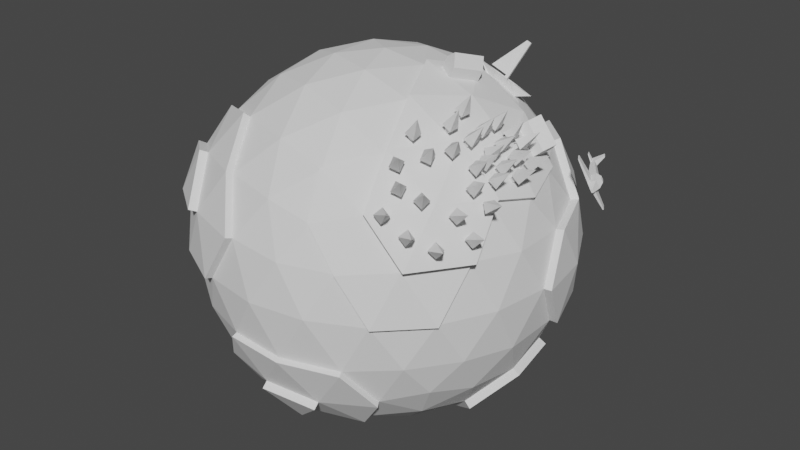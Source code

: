 # Source: low-poly-world.blend  (saved by Blender 3.5.10; exported with 4.5.12 LTS)
import bpy
from mathutils import Matrix  # noqa: F401  (used for matrix-valued properties, if any)

bpy.ops.wm.read_factory_settings(use_empty=True)
scene = bpy.context.scene
scene.name = 'Scene'

# ---- collections
col_collection = bpy.data.collections.new('Collection'); scene.collection.children.link(col_collection)
col_forest = bpy.data.collections.new('Forest'); scene.collection.children.link(col_forest)

# ---- world
world_world = bpy.data.worlds.new('World'); scene.world = world_world
world_world.use_nodes = True; world_world.node_tree.nodes.clear()
_N = world_world.node_tree.nodes; _L = world_world.node_tree.links
n0 = _N.new('ShaderNodeOutputWorld'); n0.name = 'World Output'; n0.location = (300, 300)
n1 = _N.new('ShaderNodeBackground'); n1.name = 'Background'; n1.location = (10, 300)
n1.inputs[0].default_value = (0.05088, 0.05088, 0.05088, 1.0)
_L.new(n1.outputs[0], n0.inputs[0])
n0.is_active_output = True
world_world.color = (0.05088, 0.05088, 0.05088)
world_world.use_sun_shadow = False
world_world.sun_shadow_jitter_overblur = 0.0

# ---- meshes
me_icosphere = bpy.data.meshes.new('Icosphere')
me_icosphere.from_pydata([(0.0, 0.0, -1.0), (0.7236, -0.5257, -0.4472), (-0.2764, -0.8506, -0.4472), (-0.8944, 0.0, -0.4472), (-0.2764, 0.8506, -0.4472), (0.7236, 0.5257, -0.4472), (0.2764, -0.8506, 0.4472), (-0.2366, -0.7403, -0.6787), (-0.7236, 0.5257, 0.4472), (0.2764, 0.8506, 0.4472), (0.8944, 0.0, 0.4472), (0.0, 0.0, 1.0), (-0.2328, -0.7166, -0.6575), (-0.1625, -0.5, -0.8507), (-0.07761, -0.2389, -0.9679), (0.2032, -0.1476, -0.9679), (0.4253, -0.309, -0.8507), (0.6095, -0.4429, -0.6575), (0.5319, -0.6817, -0.5023), (0.8127, 0.2952, -0.5023), (0.8506, 0.0, -0.5257), (0.8127, -0.2952, -0.5023), (0.2032, 0.1476, -0.9679), (0.4253, 0.309, -0.8507), (0.6095, 0.4429, -0.6575), (-0.7534, 0.0, -0.6575), (-0.5257, 0.0, -0.8507), (-0.2511, 0.0, -0.9679), (-0.484, -0.7166, -0.5023), (-0.6882, -0.5, -0.5257), (-0.8311, -0.2389, -0.5023), (-0.2328, 0.7166, -0.6575), (-0.1625, 0.5, -0.8507), (-0.07761, 0.2389, -0.9679), (-0.8311, 0.2389, -0.5023), (-0.6882, 0.5, -0.5257), (-0.484, 0.7166, -0.5023), (-0.02964, 0.8642, -0.5023), (0.2629, 0.809, -0.5257), (0.5319, 0.6817, -0.5023), (0.9566, -0.1476, 0.2511), (0.9511, -0.309, -1.752e-08), (0.8607, -0.4429, -0.2512), (0.8607, 0.4429, -0.2512), (0.9566, 0.1476, 0.2511), (0.1552, -0.9554, 0.2512), (0.0, -1.0, -1.752e-08), (-0.1552, -0.9554, -0.2512), (0.6872, -0.6817, -0.2512), (0.5878, -0.809, 1.752e-08), (0.436, -0.8642, 0.2512), (-0.8607, -0.4429, 0.2512), (-0.9511, -0.309, -1.752e-08), (-0.9566, -0.1476, -0.2511), (-0.436, -0.8642, -0.2512), (-0.5878, -0.809, 1.752e-08), (-0.1576, -0.9851, -0.2631), (-0.436, 0.8642, -0.2512), (-0.9566, 0.1476, -0.2511), (-0.9511, 0.309, 1.752e-08), (-0.8607, 0.4429, 0.2512), (0.436, 0.8642, 0.2512), (0.5878, 0.809, -1.752e-08), (0.6872, 0.6817, -0.2512), (0.0, 1.0, 1.752e-08), (0.1552, 0.9554, 0.2512), (0.8311, -0.2389, 0.5023), (0.8999, 0.4591, -0.2566), (-0.03283, 0.9038, -0.5183), (0.02964, -0.8642, 0.5023), (-0.2629, -0.809, 0.5257), (-0.2813, -0.8784, -0.4626), (-0.8127, -0.2952, 0.5023), (-0.8506, 0.0, 0.5257), (-0.8127, 0.2952, 0.5023), (-0.5319, 0.6817, 0.5023), (-0.2629, 0.809, 0.5257), (0.02964, 0.8642, 0.5023), (0.484, 0.7166, 0.5023), (0.6882, 0.5, 0.5257), (0.8311, 0.2389, 0.5023), (0.07761, -0.2389, 0.9679), (0.1625, -0.5, 0.8507), (0.2328, -0.7166, 0.6575), (-0.754, 0.5518, 0.4623), (-0.8944, 0.4673, 0.2611), (0.2511, 0.0, 0.9679), (-0.2032, -0.1476, 0.9679), (-0.4253, -0.309, 0.8507), (-0.6095, -0.4429, 0.6575), (-0.2032, 0.1476, 0.9679), (-0.4253, 0.309, 0.8507), (-0.6095, 0.4429, 0.6575), (0.07761, 0.2389, 0.9679), (0.1625, 0.5, 0.8507), (0.2328, 0.7166, 0.6575), (0.3618, 0.2629, 0.8944), (0.6382, 0.2629, 0.7236), (0.4472, 0.5257, 0.7236), (-0.1382, 0.4253, 0.8944), (-0.05279, 0.6882, 0.7236), (-0.3618, 0.5878, 0.7236), (-0.4472, 0.0, 0.8944), (-0.6708, 0.1625, 0.7236), (-0.6708, -0.1625, 0.7236), (-0.1382, -0.4253, 0.8944), (-0.3618, -0.5878, 0.7236), (-0.05279, -0.6882, 0.7236), (0.3618, -0.2629, 0.8944), (0.4472, -0.5257, 0.7236), (-0.2857, 0.8896, -0.4623), (0.8618, 0.4253, 0.2764), (0.809, 0.5878, 0.0), (-0.1382, 0.9511, 0.2764), (-0.4472, 0.8506, 0.2764), (-0.9472, 0.1625, 0.2764), (-1.0, -3.608e-07, 6.232e-07), (-0.9472, -0.1625, 0.2764), (-0.03028, -0.8919, -0.5185), (-0.309, -0.9511, -7.872e-07), (-0.1382, -0.9511, 0.2764), (-0.4539, 0.9023, -0.2588), (0.809, -0.5878, -1.902e-06), (0.8618, -0.4253, 0.2764), (0.309, 0.9511, -2.615e-14), (0.4472, 0.8506, -0.2764), (0.1382, 0.9511, -0.2764), (-0.809, 0.5878, -7.845e-14), (-0.6708, 0.6882, -0.2764), (-0.8618, 0.4253, -0.2764), (-0.809, -0.5878, 8.031e-14), (-0.8618, -0.4253, -0.2764), (-0.6708, -0.6882, -0.2764), (0.309, -0.9511, 2.802e-14), (0.1382, -0.9511, -0.2764), (0.4472, -0.8506, -0.2764), (1.0, 0.0, 0.0), (0.9472, -0.1625, -0.2764), (0.9472, 0.1625, -0.2764), (0.3618, 0.5878, -0.7236), (0.1382, 0.4253, -0.8944), (0.05279, 0.6882, -0.7236), (-0.4472, 0.5257, -0.7236), (-0.3618, 0.2629, -0.8944), (-0.6382, 0.2629, -0.7236), (-0.6382, -0.2629, -0.7236), (-0.3618, -0.2629, -0.8944), (-0.4472, -0.5257, -0.7236), (0.8488, 0.306, -0.5319), (0.6708, -0.1625, -0.7236), (0.4472, -7.38e-07, -0.8944), (0.1382, -0.4253, -0.8944), (0.3618, -0.5878, -0.7236), (0.4531, -0.8904, 0.2611), (0.289, -0.8766, 0.463), (0.5001, -0.7399, 0.5189), (0.857, 0.2432, 0.522), (0.9217, 0.0, 0.4655), (0.245, -0.7399, 0.6772), (0.609, -0.8337, 0.004416), (0.8569, -0.2475, 0.5208), (-0.7417, -0.7409, 0.2777), (0.778, -2.001e-10, 0.6794), (0.543, -2.008e-10, 0.8786), (0.2641, -1.107e-10, 0.9982), (0.3768, 0.2674, 0.9234), (0.6594, 0.2678, 0.7483), (0.3773, -0.2699, 0.9226), (0.659, -0.2717, 0.7475), (0.4641, -0.5427, 0.7461), (0.6931, -0.7107, 0.2854), (0.8878, -0.4422, 0.2873), (0.8338, -0.6089, 0.004701), (0.9918, 0.3222, 1.877e-08), (0.9979, 0.1575, 0.2566), (-0.7165, 0.7111, 0.2616), (-0.6129, 0.8436, -2.039e-08), (0.46, 0.8978, 0.2623), (0.6154, 0.8412, 0.005746), (-0.1616, 0.9964, -0.2616), (-0.004555, 1.043, -0.002074), (-0.5578, 0.7119, 0.5183), (0.5091, 0.7467, 0.5193), (0.718, 0.5255, 0.5429), (0.8984, 0.4457, 0.2853), (0.6998, 0.7174, 0.2881), (0.8445, 0.6115, 0.003294), (-0.1481, 0.9922, 0.2825), (-0.4678, 0.8871, 0.2852), (-0.3222, 0.9918, 0.0003792), (0.1378, 0.9923, -0.2877), (-0.8408, 0.6164, 0.002235), (-0.6984, 0.7204, -0.2822), (1.042, 0.006695, -0.0003808), (0.9884, 0.1723, -0.2822), (-0.7142, -0.7089, 0.2608), (-0.7522, -0.5465, 0.4649), (-0.5526, -0.7089, 0.5222), (-0.6339, -0.4635, 0.6808), (-0.8935, -0.4629, 0.2603), (-0.9862, -0.3269, 0.003099), (-0.6107, -0.8409, 0.00462), (-0.2773, -0.8409, 0.5442), (-0.8433, -0.3116, 0.5212), (-0.3796, -0.6132, 0.7481), (-0.4646, -0.8845, 0.2872), (-0.324, -0.9872, 0.005652), (-0.1499, -0.9872, 0.2872), (-0.8408, -0.6109, 0.004366), (-0.1638, -0.5171, -0.8777), (-0.07869, -0.2517, -0.9973), (0.5448, -0.7059, -0.519), (0.2713, -0.8349, -0.5426), (0.1425, -0.9803, -0.2888), (0.4585, -0.8777, -0.2893), (0.05469, -0.7101, -0.7469), (0.3704, -0.6092, -0.7459), (0.14, -0.4418, -0.9219), (0.8127, 0.2952, -0.5023), (0.8506, 0.0, -0.5257), (0.4253, 0.309, -0.8507), (0.6095, 0.4429, -0.6575), (-0.6412, 0.8928, 0.003734), (0.6708, -0.1625, -0.7236), (0.4472, -7.38e-07, -0.8944), (0.8874, 0.003426, -0.5563), (0.4517, 0.3199, -0.8891), (0.6403, 0.4575, -0.6912), (0.7028, 0.1699, -0.7585), (0.7032, -0.1625, -0.7589), (0.4745, 0.003705, -0.9337), (-0.4796, 0.9528, -0.2632), (-0.7494, 0.7563, 0.2714), (-0.348, 1.042, 0.0008797), (-0.4972, 0.9351, 0.2928), (0.8985, -0.2677, 0.5491), (0.7482, -0.5436, 0.5716), (0.5324, -0.7733, 0.5471), (0.4955, -0.5705, 0.7806), (0.6951, -0.2929, 0.7821), (0.7308, -0.7431, 0.3072), (0.9303, -0.4681, 0.3092), (-0.7815, -0.5761, 0.483), (-0.5801, -0.7409, 0.5392), (-0.4903, -0.9185, 0.303), (0.2758, -0.8695, -0.5684), (-0.02582, -0.9264, -0.5443), (0.05914, -0.7447, -0.7728)], [], [(0, 15, 14), (1, 17, 21), (0, 14, 27), (0, 27, 33), (0, 33, 22), (1, 21, 42), (3, 30, 53), (4, 36, 57), (5, 39, 63), (1, 42, 48), (2, 47, 54), (3, 53, 58), (5, 63, 43), (185, 177, 182), (7, 118, 71), (8, 74, 92), (9, 77, 95), (178, 177, 185), (86, 93, 11), (186, 178, 185), (185, 182, 183), (86, 96, 93), (96, 94, 93), (184, 185, 183), (97, 98, 96), (96, 98, 94), (98, 95, 94), (186, 185, 184), (80, 79, 97), (97, 79, 98), (79, 78, 98), (98, 78, 95), (78, 9, 95), (93, 90, 11), (94, 99, 93), (95, 100, 94), (93, 99, 90), (99, 91, 90), (94, 100, 99), (100, 101, 99), (99, 101, 91), (101, 92, 91), (95, 77, 100), (77, 76, 100), (100, 76, 101), (76, 75, 101), (101, 75, 92), (75, 8, 92), (90, 87, 11), (91, 102, 90), (92, 103, 91), (90, 102, 87), (102, 88, 87), (91, 103, 102), (103, 104, 102), (102, 104, 88), (104, 89, 88), (92, 74, 103), (74, 73, 103), (103, 73, 104), (73, 72, 104), (104, 72, 89), (212, 211, 214), (87, 81, 11), (88, 105, 87), (89, 106, 88), (87, 105, 81), (105, 82, 81), (88, 106, 105), (106, 107, 105), (105, 107, 82), (107, 83, 82), (213, 212, 214), (118, 212, 213), (106, 70, 107), (70, 69, 107), (107, 69, 83), (69, 6, 83), (81, 86, 11), (82, 108, 81), (83, 109, 82), (81, 108, 86), (173, 186, 184), (82, 109, 108), (67, 186, 173), (173, 184, 174), (110, 121, 179), (83, 6, 154, 158), (10, 80, 156, 157), (49, 122, 172, 159), (108, 109, 169, 167), (66, 10, 157, 160), (96, 86, 164, 165), (44, 80, 10), (44, 111, 80), (111, 79, 80), (43, 63, 112), (63, 62, 112), (8, 75, 181, 84), (60, 8, 84, 85), (61, 9, 78), (65, 77, 9), (64, 113, 65), (112, 62, 178, 186), (65, 113, 77), (113, 76, 77), (75, 114, 188, 181), (44, 136, 193, 174), (113, 114, 76), (114, 75, 76), (111, 44, 174, 184), (128, 127, 191, 192), (4, 57, 121, 110), (114, 113, 187, 188), (113, 64, 180, 187), (64, 126, 190, 180), (60, 74, 8), (59, 115, 60), (58, 116, 59), (60, 115, 74), (115, 73, 74), (59, 116, 115), (116, 117, 115), (115, 117, 73), (117, 72, 73), (58, 53, 116), (53, 52, 116), (116, 52, 117), (52, 51, 117), (117, 51, 72), (56, 118, 213), (71, 118, 56), (55, 119, 206, 201), (54, 119, 55), (120, 70, 202, 207), (106, 89, 198, 204), (70, 106, 204, 202), (51, 52, 200, 199), (52, 130, 208, 200), (120, 69, 70), (54, 47, 119), (47, 46, 119), (119, 46, 120), (46, 45, 120), (120, 45, 69), (45, 6, 69), (80, 97, 166, 156), (86, 108, 167, 164), (48, 122, 49), (122, 123, 171, 172), (6, 50, 153, 154), (50, 49, 159, 153), (123, 66, 160, 171), (109, 83, 158, 169), (97, 96, 165, 166), (48, 42, 122), (42, 41, 122), (122, 41, 123), (41, 40, 123), (123, 40, 66), (40, 10, 66), (61, 65, 9), (62, 124, 61), (63, 125, 62), (61, 124, 65), (124, 64, 65), (62, 125, 124), (125, 126, 124), (124, 126, 64), (43, 112, 186, 67), (63, 39, 125), (39, 38, 125), (125, 38, 126), (38, 37, 126), (78, 79, 183, 182), (127, 60, 85, 191), (37, 4, 110, 68), (126, 37, 68, 190), (61, 78, 182, 177), (138, 43, 67, 194), (127, 59, 60), (136, 138, 194, 193), (128, 129, 127), (127, 129, 59), (129, 58, 59), (57, 36, 128), (36, 35, 128), (128, 35, 129), (35, 34, 129), (129, 34, 58), (34, 3, 58), (72, 51, 199, 203), (89, 72, 203, 198), (53, 131, 52), (130, 55, 201, 208), (119, 120, 207, 206), (52, 131, 130), (131, 132, 130), (130, 132, 55), (132, 54, 55), (53, 30, 131), (30, 29, 131), (131, 29, 132), (29, 28, 132), (132, 28, 54), (28, 2, 54), (45, 50, 6), (46, 133, 45), (47, 134, 46), (45, 133, 50), (133, 49, 50), (46, 134, 133), (134, 135, 133), (133, 135, 49), (135, 48, 49), (13, 14, 210, 209), (135, 18, 48), (18, 1, 48), (40, 44, 10), (41, 136, 40), (42, 137, 41), (40, 136, 44), (79, 111, 184, 183), (41, 137, 136), (137, 138, 136), (57, 128, 192, 121), (62, 61, 177, 178), (42, 21, 137), (21, 20, 137), (137, 20, 138), (20, 19, 138), (138, 19, 43), (19, 5, 43), (24, 39, 5), (23, 139, 24), (22, 140, 23), (24, 139, 39), (139, 38, 39), (23, 140, 139), (140, 141, 139), (139, 141, 38), (141, 37, 38), (22, 33, 140), (33, 32, 140), (140, 32, 141), (32, 31, 141), (141, 31, 37), (31, 4, 37), (31, 36, 4), (32, 142, 31), (33, 143, 32), (31, 142, 36), (142, 35, 36), (32, 143, 142), (143, 144, 142), (142, 144, 35), (144, 34, 35), (33, 27, 143), (27, 26, 143), (143, 26, 144), (26, 25, 144), (144, 25, 34), (25, 3, 34), (25, 30, 3), (26, 145, 25), (27, 146, 26), (25, 145, 30), (145, 29, 30), (26, 146, 145), (146, 147, 145), (145, 147, 29), (147, 28, 29), (27, 14, 146), (14, 13, 146), (146, 13, 147), (13, 12, 147), (147, 12, 28), (12, 2, 28), (19, 24, 5), (24, 19, 218, 221), (21, 149, 20), (23, 24, 221, 220), (150, 23, 220, 224), (20, 149, 223, 219), (149, 150, 224, 223), (19, 20, 219, 218), (150, 22, 23), (21, 17, 149), (17, 16, 149), (149, 16, 150), (16, 15, 150), (150, 15, 22), (15, 0, 22), (18, 135, 214, 211), (152, 18, 211, 216), (12, 13, 209, 7), (135, 134, 213, 214), (2, 12, 7, 71), (151, 152, 216, 217), (134, 47, 56, 213), (14, 151, 217, 210), (47, 2, 71, 56), (14, 15, 151), (15, 16, 151), (151, 16, 152), (16, 17, 152), (152, 17, 18), (17, 1, 18), (154, 155, 158), (157, 156, 162), (163, 165, 164), (162, 166, 163), (163, 166, 165), (162, 156, 166), (167, 163, 164), (169, 168, 167), (167, 168, 163), (168, 162, 163), (158, 155, 169), (160, 168, 239, 235), (170, 171, 241, 240), (168, 169, 238, 239), (168, 160, 162), (160, 157, 162), (153, 155, 154), (159, 170, 153), (153, 170, 155), (169, 155, 237, 238), (159, 172, 170), (172, 171, 170), (155, 170, 240, 237), (171, 160, 235, 241), (179, 189, 180), (180, 189, 187), (189, 188, 187), (179, 121, 189), (188, 189, 233, 234), (175, 188, 234, 232), (121, 176, 222, 231), (188, 175, 181), (175, 84, 181), (190, 179, 180), (190, 68, 179), (68, 110, 179), (175, 85, 84), (176, 191, 175), (121, 192, 176), (175, 191, 85), (176, 192, 191), (193, 173, 174), (193, 194, 173), (194, 67, 173), (196, 197, 198), (203, 196, 198), (198, 197, 204), (197, 202, 204), (199, 196, 203), (196, 195, 161, 242), (201, 205, 195), (205, 197, 243, 244), (205, 202, 197), (201, 206, 205), (206, 207, 205), (205, 207, 202), (199, 195, 196), (200, 208, 199), (199, 208, 195), (208, 201, 195), (209, 215, 7), (210, 217, 209), (7, 215, 118), (118, 215, 247, 246), (209, 217, 215), (217, 216, 215), (215, 216, 212), (216, 211, 212), (220, 221, 227, 226), (223, 224, 230, 229), (218, 219, 225, 148), (224, 220, 226, 230), (221, 218, 148, 227), (219, 223, 229, 225), (225, 228, 148), (148, 228, 227), (228, 226, 227), (225, 229, 228), (229, 230, 228), (228, 230, 226), (231, 222, 233), (233, 222, 234), (222, 232, 234), (176, 175, 232, 222), (189, 121, 231, 233), (237, 236, 238), (238, 236, 239), (236, 235, 239), (240, 236, 237), (240, 241, 236), (241, 235, 236), (161, 243, 242), (161, 244, 243), (195, 205, 244, 161), (197, 196, 242, 243), (247, 245, 246), (215, 212, 245, 247), (212, 118, 246, 245)])
_uv = me_icosphere.uv_layers.new(name='UVMap')
_uv.uv.foreach_set('vector', [0.1818, 0.0, 0.2045, 0.03937, 0.1591, 0.03937, 0.2727, 0.1575, 0.2955, 0.1181, 0.3182, 0.1575, 0.9091, 0.0, 0.9318, 0.03937, 0.8864, 0.03937, 0.7273, 0.0, 0.75, 0.03937, 0.7045, 0.03937, 0.5455, 0.0, 0.5682, 0.03937, 0.5227, 0.03937, 0.2727, 0.1575, 0.3182, 0.1575, 0.2955, 0.1968, 0.8182, 0.1575, 0.8636, 0.1575, 0.8409, 0.1968, 0.6364, 0.1575, 0.6818, 0.1575, 0.6591, 0.1968, 0.4545, 0.1575, 0.5, 0.1575, 0.4773, 0.1968, 0.2727, 0.1575, 0.2955, 0.1968, 0.25, 0.1968, 0.09091, 0.1575, 0.1136, 0.1968, 0.06818, 0.1968, 0.8182, 0.1575, 0.8409, 0.1968, 0.7955, 0.1968, 0.4545, 0.1575, 0.4773, 0.1968, 0.4318, 0.1968, 0.4773, 0.2756, 0.5227, 0.2756, 0.5, 0.3149, 0.1136, 0.1181, 0.1364, 0.1575, 0.09091, 0.1575, 0.7273, 0.3149, 0.7727, 0.3149, 0.75, 0.3543, 0.5455, 0.3149, 0.5909, 0.3149, 0.5682, 0.3543, 0.5, 0.2362, 0.5227, 0.2756, 0.4773, 0.2756, 0.4318, 0.433, 0.4773, 0.433, 0.4545, 0.4724, 0.4545, 0.2362, 0.5, 0.2362, 0.4773, 0.2756, 0.4773, 0.2756, 0.5, 0.3149, 0.4545, 0.3149, 0.4318, 0.433, 0.4545, 0.3937, 0.4773, 0.433, 0.4545, 0.3937, 0.5, 0.3937, 0.4773, 0.433, 0.4318, 0.2756, 0.4773, 0.2756, 0.4545, 0.3149, 0.4318, 0.3543, 0.4773, 0.3543, 0.4545, 0.3937, 0.4545, 0.3937, 0.4773, 0.3543, 0.5, 0.3937, 0.4773, 0.3543, 0.5227, 0.3543, 0.5, 0.3937, 0.4545, 0.2362, 0.4773, 0.2756, 0.4318, 0.2756, 0.4091, 0.3149, 0.4545, 0.3149, 0.4318, 0.3543, 0.4318, 0.3543, 0.4545, 0.3149, 0.4773, 0.3543, 0.4545, 0.3149, 0.5, 0.3149, 0.4773, 0.3543, 0.4773, 0.3543, 0.5, 0.3149, 0.5227, 0.3543, 0.5, 0.3149, 0.5455, 0.3149, 0.5227, 0.3543, 0.6136, 0.433, 0.6591, 0.433, 0.6364, 0.4724, 0.5909, 0.3937, 0.6364, 0.3937, 0.6136, 0.433, 0.5682, 0.3543, 0.6136, 0.3543, 0.5909, 0.3937, 0.6136, 0.433, 0.6364, 0.3937, 0.6591, 0.433, 0.6364, 0.3937, 0.6818, 0.3937, 0.6591, 0.433, 0.5909, 0.3937, 0.6136, 0.3543, 0.6364, 0.3937, 0.6136, 0.3543, 0.6591, 0.3543, 0.6364, 0.3937, 0.6364, 0.3937, 0.6591, 0.3543, 0.6818, 0.3937, 0.6591, 0.3543, 0.7045, 0.3543, 0.6818, 0.3937, 0.5682, 0.3543, 0.5909, 0.3149, 0.6136, 0.3543, 0.5909, 0.3149, 0.6364, 0.3149, 0.6136, 0.3543, 0.6136, 0.3543, 0.6364, 0.3149, 0.6591, 0.3543, 0.6364, 0.3149, 0.6818, 0.3149, 0.6591, 0.3543, 0.6591, 0.3543, 0.6818, 0.3149, 0.7045, 0.3543, 0.6818, 0.3149, 0.7273, 0.3149, 0.7045, 0.3543, 0.7955, 0.433, 0.8409, 0.433, 0.8182, 0.4724, 0.7727, 0.3937, 0.8182, 0.3937, 0.7955, 0.433, 0.75, 0.3543, 0.7955, 0.3543, 0.7727, 0.3937, 0.7955, 0.433, 0.8182, 0.3937, 0.8409, 0.433, 0.8182, 0.3937, 0.8636, 0.3937, 0.8409, 0.433, 0.7727, 0.3937, 0.7955, 0.3543, 0.8182, 0.3937, 0.7955, 0.3543, 0.8409, 0.3543, 0.8182, 0.3937, 0.8182, 0.3937, 0.8409, 0.3543, 0.8636, 0.3937, 0.8409, 0.3543, 0.8864, 0.3543, 0.8636, 0.3937, 0.75, 0.3543, 0.7727, 0.3149, 0.7955, 0.3543, 0.7727, 0.3149, 0.8182, 0.3149, 0.7955, 0.3543, 0.7955, 0.3543, 0.8182, 0.3149, 0.8409, 0.3543, 0.8182, 0.3149, 0.8636, 0.3149, 0.8409, 0.3543, 0.8409, 0.3543, 0.8636, 0.3149, 0.8864, 0.3543, 0.1818, 0.1575, 0.2273, 0.1575, 0.2045, 0.1968, 0.06818, 0.433, 0.1136, 0.433, 0.09091, 0.4724, 0.04545, 0.3937, 0.09091, 0.3937, 0.06818, 0.433, 0.02273, 0.3543, 0.06818, 0.3543, 0.04545, 0.3937, 0.06818, 0.433, 0.09091, 0.3937, 0.1136, 0.433, 0.09091, 0.3937, 0.1364, 0.3937, 0.1136, 0.433, 0.04545, 0.3937, 0.06818, 0.3543, 0.09091, 0.3937, 0.06818, 0.3543, 0.1136, 0.3543, 0.09091, 0.3937, 0.09091, 0.3937, 0.1136, 0.3543, 0.1364, 0.3937, 0.1136, 0.3543, 0.1591, 0.3543, 0.1364, 0.3937, 0.1591, 0.1968, 0.1818, 0.1575, 0.2045, 0.1968, 0.1364, 0.1575, 0.1818, 0.1575, 0.1591, 0.1968, 0.06818, 0.3543, 0.09091, 0.3149, 0.1136, 0.3543, 0.09091, 0.3149, 0.1364, 0.3149, 0.1136, 0.3543, 0.1136, 0.3543, 0.1364, 0.3149, 0.1591, 0.3543, 0.1364, 0.3149, 0.1818, 0.3149, 0.1591, 0.3543, 0.25, 0.433, 0.2955, 0.433, 0.2727, 0.4724, 0.2273, 0.3937, 0.2727, 0.3937, 0.25, 0.433, 0.2045, 0.3543, 0.25, 0.3543, 0.2273, 0.3937, 0.25, 0.433, 0.2727, 0.3937, 0.2955, 0.433, 0.4091, 0.2362, 0.4545, 0.2362, 0.4318, 0.2756, 0.2273, 0.3937, 0.25, 0.3543, 0.2727, 0.3937, 0.4318, 0.1968, 0.4545, 0.2362, 0.4091, 0.2362, 0.4091, 0.2362, 0.4318, 0.2756, 0.3864, 0.2756, 0.6364, 0.1575, 0.6591, 0.1968, 0.6136, 0.1968, 0.1591, 0.3543, 0.1818, 0.3149, 0.1818, 0.3149, 0.1591, 0.3543, 0.3636, 0.3149, 0.4091, 0.3149, 0.4091, 0.3149, 0.3636, 0.3149, 0.2273, 0.2362, 0.2727, 0.2362, 0.2727, 0.2362, 0.2273, 0.2362, 0.2727, 0.3937, 0.25, 0.3543, 0.25, 0.3543, 0.2727, 0.3937, 0.3182, 0.3149, 0.3636, 0.3149, 0.3636, 0.3149, 0.3182, 0.3149, 0.4545, 0.3937, 0.4318, 0.433, 0.4318, 0.433, 0.4545, 0.3937, 0.3864, 0.2756, 0.4091, 0.3149, 0.3636, 0.3149, 0.3864, 0.2756, 0.4318, 0.2756, 0.4091, 0.3149, 0.4318, 0.2756, 0.4545, 0.3149, 0.4091, 0.3149, 0.4318, 0.1968, 0.4773, 0.1968, 0.4545, 0.2362, 0.4773, 0.1968, 0.5, 0.2362, 0.4545, 0.2362, 0.7273, 0.3149, 0.6818, 0.3149, 0.6818, 0.3149, 0.7273, 0.3149, 0.75, 0.2756, 0.7273, 0.3149, 0.7273, 0.3149, 0.75, 0.2756, 0.5227, 0.2756, 0.5455, 0.3149, 0.5, 0.3149, 0.5682, 0.2756, 0.5909, 0.3149, 0.5455, 0.3149, 0.5909, 0.2362, 0.6136, 0.2756, 0.5682, 0.2756, 0.4545, 0.2362, 0.5, 0.2362, 0.5, 0.2362, 0.4545, 0.2362, 0.5682, 0.2756, 0.6136, 0.2756, 0.5909, 0.3149, 0.6136, 0.2756, 0.6364, 0.3149, 0.5909, 0.3149, 0.6818, 0.3149, 0.6591, 0.2756, 0.6591, 0.2756, 0.6818, 0.3149, 0.3864, 0.2756, 0.3636, 0.2362, 0.3636, 0.2362, 0.3864, 0.2756, 0.6136, 0.2756, 0.6591, 0.2756, 0.6364, 0.3149, 0.6591, 0.2756, 0.6818, 0.3149, 0.6364, 0.3149, 0.4318, 0.2756, 0.3864, 0.2756, 0.3864, 0.2756, 0.4318, 0.2756, 0.7045, 0.1968, 0.7273, 0.2362, 0.7273, 0.2362, 0.7045, 0.1968, 0.6364, 0.1575, 0.6591, 0.1968, 0.6591, 0.1968, 0.6364, 0.1575, 0.6591, 0.2756, 0.6136, 0.2756, 0.6136, 0.2756, 0.6591, 0.2756, 0.6136, 0.2756, 0.5909, 0.2362, 0.5909, 0.2362, 0.6136, 0.2756, 0.5909, 0.2362, 0.5682, 0.1968, 0.5682, 0.1968, 0.5909, 0.2362, 0.75, 0.2756, 0.7727, 0.3149, 0.7273, 0.3149, 0.7727, 0.2362, 0.7955, 0.2756, 0.75, 0.2756, 0.7955, 0.1968, 0.8182, 0.2362, 0.7727, 0.2362, 0.75, 0.2756, 0.7955, 0.2756, 0.7727, 0.3149, 0.7955, 0.2756, 0.8182, 0.3149, 0.7727, 0.3149, 0.7727, 0.2362, 0.8182, 0.2362, 0.7955, 0.2756, 0.8182, 0.2362, 0.8409, 0.2756, 0.7955, 0.2756, 0.7955, 0.2756, 0.8409, 0.2756, 0.8182, 0.3149, 0.8409, 0.2756, 0.8636, 0.3149, 0.8182, 0.3149, 0.7955, 0.1968, 0.8409, 0.1968, 0.8182, 0.2362, 0.8409, 0.1968, 0.8636, 0.2362, 0.8182, 0.2362, 0.8182, 0.2362, 0.8636, 0.2362, 0.8409, 0.2756, 0.8636, 0.2362, 0.8864, 0.2756, 0.8409, 0.2756, 0.8409, 0.2756, 0.8864, 0.2756, 0.8636, 0.3149, 0.1136, 0.1968, 0.1364, 0.1575, 0.1591, 0.1968, 0.09091, 0.1575, 0.1364, 0.1575, 0.1136, 0.1968, 0.04545, 0.2362, 0.09091, 0.2362, 0.09091, 0.2362, 0.04545, 0.2362, 0.06818, 0.1968, 0.09091, 0.2362, 0.04545, 0.2362, 0.1136, 0.2756, 0.09091, 0.3149, 0.09091, 0.3149, 0.1136, 0.2756, 0.06818, 0.3543, 0.02273, 0.3543, 0.02273, 0.3543, 0.06818, 0.3543, 0.09091, 0.3149, 0.06818, 0.3543, 0.06818, 0.3543, 0.09091, 0.3149, 0.8864, 0.2756, 0.8636, 0.2362, 0.8636, 0.2362, 0.8864, 0.2756, 0.8636, 0.2362, 0.9091, 0.2362, 0.9091, 0.2362, 0.8636, 0.2362, 0.1136, 0.2756, 0.1364, 0.3149, 0.09091, 0.3149, 0.06818, 0.1968, 0.1136, 0.1968, 0.09091, 0.2362, 0.1136, 0.1968, 0.1364, 0.2362, 0.09091, 0.2362, 0.09091, 0.2362, 0.1364, 0.2362, 0.1136, 0.2756, 0.1364, 0.2362, 0.1591, 0.2756, 0.1136, 0.2756, 0.1136, 0.2756, 0.1591, 0.2756, 0.1364, 0.3149, 0.1591, 0.2756, 0.1818, 0.3149, 0.1364, 0.3149, 0.4091, 0.3149, 0.4318, 0.3543, 0.4318, 0.3543, 0.4091, 0.3149, 0.2955, 0.433, 0.2727, 0.3937, 0.2727, 0.3937, 0.2955, 0.433, 0.25, 0.1968, 0.2727, 0.2362, 0.2273, 0.2362, 0.2727, 0.2362, 0.2955, 0.2756, 0.2955, 0.2756, 0.2727, 0.2362, 0.1818, 0.3149, 0.2045, 0.2756, 0.2045, 0.2756, 0.1818, 0.3149, 0.2045, 0.2756, 0.2273, 0.2362, 0.2273, 0.2362, 0.2045, 0.2756, 0.2955, 0.2756, 0.3182, 0.3149, 0.3182, 0.3149, 0.2955, 0.2756, 0.25, 0.3543, 0.2045, 0.3543, 0.2045, 0.3543, 0.25, 0.3543, 0.4318, 0.3543, 0.4545, 0.3937, 0.4545, 0.3937, 0.4318, 0.3543, 0.25, 0.1968, 0.2955, 0.1968, 0.2727, 0.2362, 0.2955, 0.1968, 0.3182, 0.2362, 0.2727, 0.2362, 0.2727, 0.2362, 0.3182, 0.2362, 0.2955, 0.2756, 0.3182, 0.2362, 0.3409, 0.2756, 0.2955, 0.2756, 0.2955, 0.2756, 0.3409, 0.2756, 0.3182, 0.3149, 0.3409, 0.2756, 0.3636, 0.3149, 0.3182, 0.3149, 0.5227, 0.2756, 0.5682, 0.2756, 0.5455, 0.3149, 0.5, 0.2362, 0.5455, 0.2362, 0.5227, 0.2756, 0.4773, 0.1968, 0.5227, 0.1968, 0.5, 0.2362, 0.5227, 0.2756, 0.5455, 0.2362, 0.5682, 0.2756, 0.5455, 0.2362, 0.5909, 0.2362, 0.5682, 0.2756, 0.5, 0.2362, 0.5227, 0.1968, 0.5455, 0.2362, 0.5227, 0.1968, 0.5682, 0.1968, 0.5455, 0.2362, 0.5455, 0.2362, 0.5682, 0.1968, 0.5909, 0.2362, 0.4318, 0.1968, 0.4545, 0.2362, 0.4545, 0.2362, 0.4318, 0.1968, 0.4773, 0.1968, 0.5, 0.1575, 0.5227, 0.1968, 0.5, 0.1575, 0.5455, 0.1575, 0.5227, 0.1968, 0.5227, 0.1968, 0.5455, 0.1575, 0.5682, 0.1968, 0.5455, 0.1575, 0.5909, 0.1575, 0.5682, 0.1968, 0.5, 0.3149, 0.4545, 0.3149, 0.4545, 0.3149, 0.5, 0.3149, 0.7273, 0.2362, 0.75, 0.2756, 0.75, 0.2756, 0.7273, 0.2362, 0.5909, 0.1575, 0.6364, 0.1575, 0.6364, 0.1575, 0.5909, 0.1575, 0.5682, 0.1968, 0.5909, 0.1575, 0.5909, 0.1575, 0.5682, 0.1968, 0.5227, 0.2756, 0.5, 0.3149, 0.5, 0.3149, 0.5227, 0.2756, 0.3864, 0.1968, 0.4318, 0.1968, 0.4318, 0.1968, 0.3864, 0.1968, 0.7273, 0.2362, 0.7727, 0.2362, 0.75, 0.2756, 0.3636, 0.2362, 0.3864, 0.1968, 0.3864, 0.1968, 0.3636, 0.2362, 0.7045, 0.1968, 0.75, 0.1968, 0.7273, 0.2362, 0.7273, 0.2362, 0.75, 0.1968, 0.7727, 0.2362, 0.75, 0.1968, 0.7955, 0.1968, 0.7727, 0.2362, 0.6591, 0.1968, 0.6818, 0.1575, 0.7045, 0.1968, 0.6818, 0.1575, 0.7273, 0.1575, 0.7045, 0.1968, 0.7045, 0.1968, 0.7273, 0.1575, 0.75, 0.1968, 0.7273, 0.1575, 0.7727, 0.1575, 0.75, 0.1968, 0.75, 0.1968, 0.7727, 0.1575, 0.7955, 0.1968, 0.7727, 0.1575, 0.8182, 0.1575, 0.7955, 0.1968, 0.8636, 0.3149, 0.8864, 0.2756, 0.8864, 0.2756, 0.8636, 0.3149, 0.8864, 0.3543, 0.8636, 0.3149, 0.8636, 0.3149, 0.8864, 0.3543, 0.8409, 0.1968, 0.8864, 0.1968, 0.8636, 0.2362, 0.9091, 0.2362, 0.9545, 0.2362, 0.9545, 0.2362, 0.9091, 0.2362, 0.09091, 0.2362, 0.1136, 0.2756, 0.1136, 0.2756, 0.09091, 0.2362, 0.8636, 0.2362, 0.8864, 0.1968, 0.9091, 0.2362, 0.8864, 0.1968, 0.9318, 0.1968, 0.9091, 0.2362, 0.9091, 0.2362, 0.9318, 0.1968, 0.9545, 0.2362, 0.9318, 0.1968, 0.9773, 0.1968, 0.9545, 0.2362, 0.8409, 0.1968, 0.8636, 0.1575, 0.8864, 0.1968, 0.8636, 0.1575, 0.9091, 0.1575, 0.8864, 0.1968, 0.8864, 0.1968, 0.9091, 0.1575, 0.9318, 0.1968, 0.9091, 0.1575, 0.9545, 0.1575, 0.9318, 0.1968, 0.9318, 0.1968, 0.9545, 0.1575, 0.9773, 0.1968, 0.9545, 0.1575, 1.0, 0.1575, 0.9773, 0.1968, 0.1591, 0.2756, 0.2045, 0.2756, 0.1818, 0.3149, 0.1364, 0.2362, 0.1818, 0.2362, 0.1591, 0.2756, 0.1136, 0.1968, 0.1591, 0.1968, 0.1364, 0.2362, 0.1591, 0.2756, 0.1818, 0.2362, 0.2045, 0.2756, 0.1818, 0.2362, 0.2273, 0.2362, 0.2045, 0.2756, 0.1364, 0.2362, 0.1591, 0.1968, 0.1818, 0.2362, 0.1591, 0.1968, 0.2045, 0.1968, 0.1818, 0.2362, 0.1818, 0.2362, 0.2045, 0.1968, 0.2273, 0.2362, 0.2045, 0.1968, 0.25, 0.1968, 0.2273, 0.2362, 0.9545, 0.07873, 0.9318, 0.03937, 0.9318, 0.03937, 0.9545, 0.07873, 0.2045, 0.1968, 0.2273, 0.1575, 0.25, 0.1968, 0.2273, 0.1575, 0.2727, 0.1575, 0.25, 0.1968, 0.3409, 0.2756, 0.3864, 0.2756, 0.3636, 0.3149, 0.3182, 0.2362, 0.3636, 0.2362, 0.3409, 0.2756, 0.2955, 0.1968, 0.3409, 0.1968, 0.3182, 0.2362, 0.3409, 0.2756, 0.3636, 0.2362, 0.3864, 0.2756, 0.4545, 0.3149, 0.4318, 0.2756, 0.4318, 0.2756, 0.4545, 0.3149, 0.3182, 0.2362, 0.3409, 0.1968, 0.3636, 0.2362, 0.3409, 0.1968, 0.3864, 0.1968, 0.3636, 0.2362, 0.6591, 0.1968, 0.7045, 0.1968, 0.7045, 0.1968, 0.6591, 0.1968, 0.5, 0.2362, 0.5227, 0.2756, 0.5227, 0.2756, 0.5, 0.2362, 0.2955, 0.1968, 0.3182, 0.1575, 0.3409, 0.1968, 0.3182, 0.1575, 0.3636, 0.1575, 0.3409, 0.1968, 0.3409, 0.1968, 0.3636, 0.1575, 0.3864, 0.1968, 0.3636, 0.1575, 0.4091, 0.1575, 0.3864, 0.1968, 0.3864, 0.1968, 0.4091, 0.1575, 0.4318, 0.1968, 0.4091, 0.1575, 0.4545, 0.1575, 0.4318, 0.1968, 0.4773, 0.1181, 0.5, 0.1575, 0.4545, 0.1575, 0.5, 0.07873, 0.5227, 0.1181, 0.4773, 0.1181, 0.5227, 0.03937, 0.5455, 0.07873, 0.5, 0.07873, 0.4773, 0.1181, 0.5227, 0.1181, 0.5, 0.1575, 0.5227, 0.1181, 0.5455, 0.1575, 0.5, 0.1575, 0.5, 0.07873, 0.5455, 0.07873, 0.5227, 0.1181, 0.5455, 0.07873, 0.5682, 0.1181, 0.5227, 0.1181, 0.5227, 0.1181, 0.5682, 0.1181, 0.5455, 0.1575, 0.5682, 0.1181, 0.5909, 0.1575, 0.5455, 0.1575, 0.5227, 0.03937, 0.5682, 0.03937, 0.5455, 0.07873, 0.5682, 0.03937, 0.5909, 0.07873, 0.5455, 0.07873, 0.5455, 0.07873, 0.5909, 0.07873, 0.5682, 0.1181, 0.5909, 0.07873, 0.6136, 0.1181, 0.5682, 0.1181, 0.5682, 0.1181, 0.6136, 0.1181, 0.5909, 0.1575, 0.6136, 0.1181, 0.6364, 0.1575, 0.5909, 0.1575, 0.6591, 0.1181, 0.6818, 0.1575, 0.6364, 0.1575, 0.6818, 0.07873, 0.7045, 0.1181, 0.6591, 0.1181, 0.7045, 0.03937, 0.7273, 0.07873, 0.6818, 0.07873, 0.6591, 0.1181, 0.7045, 0.1181, 0.6818, 0.1575, 0.7045, 0.1181, 0.7273, 0.1575, 0.6818, 0.1575, 0.6818, 0.07873, 0.7273, 0.07873, 0.7045, 0.1181, 0.7273, 0.07873, 0.75, 0.1181, 0.7045, 0.1181, 0.7045, 0.1181, 0.75, 0.1181, 0.7273, 0.1575, 0.75, 0.1181, 0.7727, 0.1575, 0.7273, 0.1575, 0.7045, 0.03937, 0.75, 0.03937, 0.7273, 0.07873, 0.75, 0.03937, 0.7727, 0.07873, 0.7273, 0.07873, 0.7273, 0.07873, 0.7727, 0.07873, 0.75, 0.1181, 0.7727, 0.07873, 0.7955, 0.1181, 0.75, 0.1181, 0.75, 0.1181, 0.7955, 0.1181, 0.7727, 0.1575, 0.7955, 0.1181, 0.8182, 0.1575, 0.7727, 0.1575, 0.8409, 0.1181, 0.8636, 0.1575, 0.8182, 0.1575, 0.8636, 0.07873, 0.8864, 0.1181, 0.8409, 0.1181, 0.8864, 0.03937, 0.9091, 0.07873, 0.8636, 0.07873, 0.8409, 0.1181, 0.8864, 0.1181, 0.8636, 0.1575, 0.8864, 0.1181, 0.9091, 0.1575, 0.8636, 0.1575, 0.8636, 0.07873, 0.9091, 0.07873, 0.8864, 0.1181, 0.9091, 0.07873, 0.9318, 0.1181, 0.8864, 0.1181, 0.8864, 0.1181, 0.9318, 0.1181, 0.9091, 0.1575, 0.9318, 0.1181, 0.9545, 0.1575, 0.9091, 0.1575, 0.8864, 0.03937, 0.9318, 0.03937, 0.9091, 0.07873, 0.9318, 0.03937, 0.9545, 0.07873, 0.9091, 0.07873, 0.9091, 0.07873, 0.9545, 0.07873, 0.9318, 0.1181, 0.9545, 0.07873, 0.9773, 0.1181, 0.9318, 0.1181, 0.9318, 0.1181, 0.9773, 0.1181, 0.9545, 0.1575, 0.9773, 0.1181, 1.0, 0.1575, 0.9545, 0.1575, 0.4091, 0.1575, 0.4318, 0.1181, 0.4545, 0.1575, 0.4318, 0.1181, 0.4091, 0.1575, 0.4091, 0.1575, 0.4318, 0.1181, 0.3182, 0.1575, 0.3409, 0.1181, 0.3636, 0.1575, 0.5, 0.07873, 0.4773, 0.1181, 0.4773, 0.1181, 0.5, 0.07873, 0.3636, 0.07873, 0.4091, 0.07873, 0.4091, 0.07873, 0.3636, 0.07873, 0.3636, 0.1575, 0.3409, 0.1181, 0.3409, 0.1181, 0.3636, 0.1575, 0.3409, 0.1181, 0.3636, 0.07873, 0.3636, 0.07873, 0.3409, 0.1181, 0.4091, 0.1575, 0.3636, 0.1575, 0.3636, 0.1575, 0.4091, 0.1575, 0.3636, 0.07873, 0.3864, 0.03937, 0.4091, 0.07873, 0.3182, 0.1575, 0.2955, 0.1181, 0.3409, 0.1181, 0.2955, 0.1181, 0.3182, 0.07873, 0.3409, 0.1181, 0.3409, 0.1181, 0.3182, 0.07873, 0.3636, 0.07873, 0.3182, 0.07873, 0.3409, 0.03937, 0.3636, 0.07873, 0.3636, 0.07873, 0.3409, 0.03937, 0.3864, 0.03937, 0.3409, 0.03937, 0.3636, 0.0, 0.3864, 0.03937, 0.2273, 0.1575, 0.2045, 0.1968, 0.2045, 0.1968, 0.2273, 0.1575, 0.2045, 0.1181, 0.2273, 0.1575, 0.2273, 0.1575, 0.2045, 0.1181, 0.9773, 0.1181, 0.9545, 0.07873, 0.9545, 0.07873, 0.9773, 0.1181, 0.2045, 0.1968, 0.1591, 0.1968, 0.1591, 0.1968, 0.2045, 0.1968, 1.0, 0.1575, 0.9773, 0.1181, 0.9773, 0.1181, 1.0, 0.1575, 0.1818, 0.07873, 0.2045, 0.1181, 0.2045, 0.1181, 0.1818, 0.07873, 0.1591, 0.1968, 0.1136, 0.1968, 0.1136, 0.1968, 0.1591, 0.1968, 0.1591, 0.03937, 0.1818, 0.07873, 0.1818, 0.07873, 0.1591, 0.03937, 0.1136, 0.1968, 0.09091, 0.1575, 0.09091, 0.1575, 0.1136, 0.1968, 0.1591, 0.03937, 0.2045, 0.03937, 0.1818, 0.07873, 0.2045, 0.03937, 0.2273, 0.07873, 0.1818, 0.07873, 0.1818, 0.07873, 0.2273, 0.07873, 0.2045, 0.1181, 0.2273, 0.07873, 0.25, 0.1181, 0.2045, 0.1181, 0.2045, 0.1181, 0.25, 0.1181, 0.2273, 0.1575, 0.25, 0.1181, 0.2727, 0.1575, 0.2273, 0.1575, 0.1818, 0.3149, 0.2273, 0.3149, 0.2045, 0.3543, 0.3636, 0.3149, 0.4091, 0.3149, 0.3864, 0.3543, 0.4091, 0.3937, 0.4545, 0.3937, 0.4318, 0.433, 0.3864, 0.3543, 0.4318, 0.3543, 0.4091, 0.3937, 0.4091, 0.3937, 0.4318, 0.3543, 0.4545, 0.3937, 0.3864, 0.3543, 0.4091, 0.3149, 0.4318, 0.3543, 0.2727, 0.3937, 0.3182, 0.3937, 0.2955, 0.433, 0.25, 0.3543, 0.2955, 0.3543, 0.2727, 0.3937, 0.2727, 0.3937, 0.2955, 0.3543, 0.3182, 0.3937, 0.2955, 0.3543, 0.3409, 0.3543, 0.3182, 0.3937, 0.2045, 0.3543, 0.2273, 0.3149, 0.25, 0.3543, 0.3182, 0.3149, 0.2955, 0.3543, 0.2955, 0.3543, 0.3182, 0.3149, 0.25, 0.2756, 0.2955, 0.2756, 0.2955, 0.2756, 0.25, 0.2756, 0.2955, 0.3543, 0.25, 0.3543, 0.25, 0.3543, 0.2955, 0.3543, 0.2955, 0.3543, 0.3182, 0.3149, 0.3409, 0.3543, 0.3182, 0.3149, 0.3636, 0.3149, 0.3409, 0.3543, 0.2045, 0.2756, 0.2273, 0.3149, 0.1818, 0.3149, 0.2273, 0.2362, 0.25, 0.2756, 0.2045, 0.2756, 0.2045, 0.2756, 0.25, 0.2756, 0.2273, 0.3149, 0.25, 0.3543, 0.2273, 0.3149, 0.2273, 0.3149, 0.25, 0.3543, 0.2273, 0.2362, 0.2727, 0.2362, 0.25, 0.2756, 0.2727, 0.2362, 0.2955, 0.2756, 0.25, 0.2756, 0.2273, 0.3149, 0.25, 0.2756, 0.25, 0.2756, 0.2273, 0.3149, 0.2955, 0.2756, 0.3182, 0.3149, 0.3182, 0.3149, 0.2955, 0.2756, 0.6136, 0.1968, 0.6364, 0.2362, 0.5909, 0.2362, 0.5909, 0.2362, 0.6364, 0.2362, 0.6136, 0.2756, 0.6364, 0.2362, 0.6591, 0.2756, 0.6136, 0.2756, 0.6136, 0.1968, 0.6591, 0.1968, 0.6364, 0.2362, 0.6591, 0.2756, 0.6364, 0.2362, 0.6364, 0.2362, 0.6591, 0.2756, 0.7045, 0.2756, 0.6591, 0.2756, 0.6591, 0.2756, 0.7045, 0.2756, 0.6591, 0.1968, 0.6818, 0.2362, 0.6818, 0.2362, 0.6591, 0.1968, 0.6591, 0.2756, 0.7045, 0.2756, 0.6818, 0.3149, 0.7045, 0.2756, 0.7273, 0.3149, 0.6818, 0.3149, 0.5682, 0.1968, 0.6136, 0.1968, 0.5909, 0.2362, 0.5682, 0.1968, 0.5909, 0.1575, 0.6136, 0.1968, 0.5909, 0.1575, 0.6364, 0.1575, 0.6136, 0.1968, 0.7045, 0.2756, 0.75, 0.2756, 0.7273, 0.3149, 0.6818, 0.2362, 0.7273, 0.2362, 0.7045, 0.2756, 0.6591, 0.1968, 0.7045, 0.1968, 0.6818, 0.2362, 0.7045, 0.2756, 0.7273, 0.2362, 0.75, 0.2756, 0.6818, 0.2362, 0.7045, 0.1968, 0.7273, 0.2362, 0.3636, 0.2362, 0.4091, 0.2362, 0.3864, 0.2756, 0.3636, 0.2362, 0.3864, 0.1968, 0.4091, 0.2362, 0.3864, 0.1968, 0.4318, 0.1968, 0.4091, 0.2362, 0.0, 0.3149, 0.04545, 0.3149, 0.02273, 0.3543, 0.8636, 0.3149, 0.9091, 0.3149, 0.8864, 0.3543, 0.02273, 0.3543, 0.04545, 0.3149, 0.06818, 0.3543, 0.04545, 0.3149, 0.09091, 0.3149, 0.06818, 0.3543, 0.8864, 0.2756, 0.9091, 0.3149, 0.8636, 0.3149, 0.9091, 0.3149, 0.9318, 0.2756, 0.9318, 0.2756, 0.9091, 0.3149, 0.04545, 0.2362, 0.06818, 0.2756, 0.02273, 0.2756, 0.06818, 0.2756, 0.04545, 0.3149, 0.04545, 0.3149, 0.06818, 0.2756, 0.06818, 0.2756, 0.09091, 0.3149, 0.04545, 0.3149, 0.04545, 0.2362, 0.09091, 0.2362, 0.06818, 0.2756, 0.09091, 0.2362, 0.1136, 0.2756, 0.06818, 0.2756, 0.06818, 0.2756, 0.1136, 0.2756, 0.09091, 0.3149, 0.8864, 0.2756, 0.9318, 0.2756, 0.9091, 0.3149, 0.8636, 0.2362, 0.9091, 0.2362, 0.8864, 0.2756, 0.8864, 0.2756, 0.9091, 0.2362, 0.9318, 0.2756, 0.9091, 0.2362, 0.9545, 0.2362, 0.9318, 0.2756, 0.1364, 0.07873, 0.1591, 0.1181, 0.1136, 0.1181, 0.1591, 0.03937, 0.1818, 0.07873, 0.1364, 0.07873, 0.1136, 0.1181, 0.1591, 0.1181, 0.1364, 0.1575, 0.1364, 0.1575, 0.1591, 0.1181, 0.1591, 0.1181, 0.1364, 0.1575, 0.1364, 0.07873, 0.1818, 0.07873, 0.1591, 0.1181, 0.1818, 0.07873, 0.2045, 0.1181, 0.1591, 0.1181, 0.1591, 0.1181, 0.2045, 0.1181, 0.1818, 0.1575, 0.2045, 0.1181, 0.2273, 0.1575, 0.1818, 0.1575, 0.5, 0.07873, 0.4773, 0.1181, 0.4773, 0.1181, 0.5, 0.07873, 0.3409, 0.1181, 0.3636, 0.07873, 0.3636, 0.07873, 0.3409, 0.1181, 0.4091, 0.1575, 0.3636, 0.1575, 0.3636, 0.1575, 0.4091, 0.1575, 0.3636, 0.07873, 0.4091, 0.07873, 0.4091, 0.07873, 0.3636, 0.07873, 0.4318, 0.1181, 0.4091, 0.1575, 0.4091, 0.1575, 0.4318, 0.1181, 0.3636, 0.1575, 0.3409, 0.1181, 0.3409, 0.1181, 0.3636, 0.1575, 0.3636, 0.1575, 0.3864, 0.1181, 0.4091, 0.1575, 0.4091, 0.1575, 0.3864, 0.1181, 0.4318, 0.1181, 0.3864, 0.1181, 0.4091, 0.07873, 0.4318, 0.1181, 0.3636, 0.1575, 0.3409, 0.1181, 0.3864, 0.1181, 0.3409, 0.1181, 0.3636, 0.07873, 0.3864, 0.1181, 0.3864, 0.1181, 0.3636, 0.07873, 0.4091, 0.07873, 0.6591, 0.1968, 0.6818, 0.2362, 0.6364, 0.2362, 0.6364, 0.2362, 0.6818, 0.2362, 0.6591, 0.2756, 0.6818, 0.2362, 0.7045, 0.2756, 0.6591, 0.2756, 0.6818, 0.2362, 0.7045, 0.2756, 0.7045, 0.2756, 0.6818, 0.2362, 0.6364, 0.2362, 0.6591, 0.1968, 0.6591, 0.1968, 0.6364, 0.2362, 0.2273, 0.3149, 0.2727, 0.3149, 0.25, 0.3543, 0.25, 0.3543, 0.2727, 0.3149, 0.2955, 0.3543, 0.2727, 0.3149, 0.3182, 0.3149, 0.2955, 0.3543, 0.25, 0.2756, 0.2727, 0.3149, 0.2273, 0.3149, 0.25, 0.2756, 0.2955, 0.2756, 0.2727, 0.3149, 0.2955, 0.2756, 0.3182, 0.3149, 0.2727, 0.3149, 0.02273, 0.2756, 0.04545, 0.3149, 0.0, 0.3149, 0.02273, 0.2756, 0.06818, 0.2756, 0.04545, 0.3149, 0.02273, 0.2756, 0.06818, 0.2756, 0.06818, 0.2756, 0.02273, 0.2756, 0.04545, 0.3149, 0.0, 0.3149, 0.0, 0.3149, 0.04545, 0.3149, 0.1591, 0.1181, 0.1818, 0.1575, 0.1364, 0.1575, 0.1591, 0.1181, 0.1818, 0.1575, 0.1818, 0.1575, 0.1591, 0.1181, 0.1818, 0.1575, 0.1364, 0.1575, 0.1364, 0.1575, 0.1818, 0.1575])
me_icosphere.update()
me_icosphere_001 = bpy.data.meshes.new('Icosphere.001')
me_icosphere_001.from_pydata([(-1.659e-11, 2.566e-11, -1.001), (0.724, -0.526, -0.4475), (-0.2766, -0.8512, -0.4475), (-0.895, 2.566e-11, -0.4475), (-0.2766, 0.8512, -0.4475), (0.724, 0.526, -0.4475), (0.2766, -0.8512, 0.4475), (-0.724, -0.526, 0.4475), (-0.724, 0.526, 0.4475), (0.2766, 0.8512, 0.4475), (0.895, 2.566e-11, 0.4475), (-1.659e-11, 2.566e-11, 1.001), (-0.233, -0.717, -0.6579), (-0.1626, -0.5003, -0.8512), (-0.07765, -0.239, -0.9685), (0.2033, -0.1477, -0.9685), (0.4256, -0.3092, -0.8512), (0.6099, -0.4431, -0.6579), (0.5323, -0.6821, -0.5026), (0.263, -0.8095, -0.5261), (-0.02966, -0.8647, -0.5026), (0.8132, 0.2954, -0.5026), (0.8512, 2.566e-11, -0.5261), (0.8132, -0.2954, -0.5026), (0.2033, 0.1477, -0.9685), (0.4256, 0.3092, -0.8512), (0.6099, 0.4431, -0.6579), (-0.7539, 2.566e-11, -0.6579), (-0.526, 2.566e-11, -0.8512), (-0.2513, 2.566e-11, -0.9685), (-0.4843, -0.717, -0.5026), (-0.6886, -0.5003, -0.5261), (-0.8316, -0.239, -0.5026), (-0.233, 0.717, -0.6579), (-0.1626, 0.5003, -0.8512), (-0.07765, 0.239, -0.9685), (-0.8316, 0.239, -0.5026), (-0.6886, 0.5003, -0.5261), (-0.4843, 0.717, -0.5026), (-0.02966, 0.8647, -0.5026), (0.263, 0.8095, -0.5261), (0.5323, 0.6821, -0.5026), (0.9572, -0.1477, 0.2513), (0.9516, -0.3092, -1.754e-08), (0.8612, -0.4431, -0.2513), (0.8612, 0.4431, -0.2513), (0.9516, 0.3092, 1.752e-08), (0.9572, 0.1477, 0.2513), (0.1553, -0.956, 0.2513), (-1.659e-11, -1.001, -1.754e-08), (-0.1553, -0.956, -0.2513), (0.6876, -0.6821, -0.2513), (0.5881, -0.8095, 1.752e-08), (0.4363, -0.8647, 0.2513), (-0.8612, -0.4431, 0.2513), (-0.9516, -0.3092, -1.754e-08), (-0.9572, -0.1477, -0.2513), (-0.4363, -0.8647, -0.2513), (-0.5881, -0.8095, 1.752e-08), (-0.6876, -0.6821, 0.2513), (-0.6876, 0.6821, 0.2513), (-0.5881, 0.8095, -1.754e-08), (-0.4363, 0.8647, -0.2513), (-0.9572, 0.1477, -0.2513), (-0.9516, 0.3092, 1.752e-08), (-0.8612, 0.4431, 0.2513), (0.4363, 0.8647, 0.2513), (0.5881, 0.8095, -1.754e-08), (0.6876, 0.6821, -0.2513), (-0.1553, 0.956, -0.2513), (-1.659e-11, 1.001, 1.752e-08), (0.1553, 0.956, 0.2513), (0.8316, -0.239, 0.5026), (0.6886, -0.5003, 0.5261), (0.4843, -0.717, 0.5026), (0.02966, -0.8647, 0.5026), (-0.263, -0.8095, 0.5261), (-0.5323, -0.6821, 0.5026), (-0.8132, -0.2954, 0.5026), (-0.8512, 2.566e-11, 0.5261), (-0.8132, 0.2954, 0.5026), (-0.5323, 0.6821, 0.5026), (-0.263, 0.8095, 0.5261), (0.02966, 0.8647, 0.5026), (0.4843, 0.717, 0.5026), (0.6886, 0.5003, 0.5261), (0.8316, 0.239, 0.5026), (0.07765, -0.239, 0.9685), (0.1626, -0.5003, 0.8512), (0.233, -0.717, 0.6579), (0.7539, 2.566e-11, 0.6579), (0.526, 2.566e-11, 0.8512), (0.2513, 2.566e-11, 0.9685), (-0.2033, -0.1477, 0.9685), (-0.4256, -0.3092, 0.8512), (-0.6099, -0.4431, 0.6579), (-0.2033, 0.1477, 0.9685), (-0.4256, 0.3092, 0.8512), (-0.6099, 0.4431, 0.6579), (0.07765, 0.239, 0.9685), (0.1626, 0.5003, 0.8512), (0.233, 0.717, 0.6579), (0.362, 0.263, 0.895), (0.6386, 0.263, 0.724), (0.4475, 0.526, 0.724), (-0.1383, 0.4256, 0.895), (-0.05282, 0.6886, 0.724), (-0.362, 0.5881, 0.724), (-0.4475, 2.566e-11, 0.895), (-0.6712, 0.1626, 0.724), (-0.6712, -0.1626, 0.724), (-0.1383, -0.4256, 0.895), (-0.362, -0.5881, 0.724), (-0.05282, -0.6886, 0.724), (0.362, -0.263, 0.895), (0.4475, -0.526, 0.724), (0.6386, -0.263, 0.724), (0.8623, 0.4256, 0.2766), (0.8095, 0.5881, -9.733e-12), (0.6712, 0.6886, 0.2766), (-0.1383, 0.9516, 0.2766), (-0.3092, 0.9516, -4.923e-07), (-0.4475, 0.8512, 0.2766), (-0.9478, 0.1626, 0.2766), (-1.001, -3.61e-07, 6.235e-07), (-0.9478, -0.1626, 0.2766), (-0.4475, -0.8512, 0.2766), (-0.3092, -0.9516, -7.876e-07), (-0.1383, -0.9516, 0.2766), (0.6712, -0.6886, 0.2766), (0.8095, -0.5881, -1.903e-06), (0.8623, -0.4256, 0.2766), (0.3092, 0.9516, -9.759e-12), (0.4475, 0.8512, -0.2766), (0.1383, 0.9516, -0.2766), (-0.8095, 0.5881, -9.811e-12), (-0.6712, 0.6886, -0.2766), (-0.8623, 0.4256, -0.2766), (-0.8095, -0.5881, -9.653e-12), (-0.8623, -0.4256, -0.2766), (-0.6712, -0.6886, -0.2766), (0.3092, -0.9516, -9.704e-12), (0.1383, -0.9516, -0.2766), (0.4475, -0.8512, -0.2766), (1.001, 2.566e-11, -9.733e-12), (0.9478, -0.1626, -0.2766), (0.9478, 0.1626, -0.2766), (0.362, 0.5881, -0.724), (0.1383, 0.4256, -0.895), (0.05282, 0.6886, -0.724), (-0.4475, 0.526, -0.724), (-0.362, 0.263, -0.895), (-0.6386, 0.263, -0.724), (-0.6386, -0.263, -0.724), (-0.362, -0.263, -0.895), (-0.4475, -0.526, -0.724), (0.6712, 0.1626, -0.724), (0.6712, -0.1626, -0.724), (0.4475, -7.384e-07, -0.895), (0.05282, -0.6886, -0.724), (0.1383, -0.4256, -0.895), (0.362, -0.5881, -0.724)], [], [(0, 15, 14), (1, 17, 23), (0, 14, 29), (0, 29, 35), (0, 35, 24), (1, 23, 44), (2, 20, 50), (3, 32, 56), (4, 38, 62), (5, 41, 68), (1, 44, 51), (2, 50, 57), (3, 56, 63), (4, 62, 69), (5, 68, 45), (6, 74, 89), (7, 77, 95), (8, 80, 98), (9, 83, 101), (10, 86, 90), (92, 99, 11), (91, 102, 92), (90, 103, 91), (92, 102, 99), (102, 100, 99), (91, 103, 102), (103, 104, 102), (102, 104, 100), (104, 101, 100), (90, 86, 103), (86, 85, 103), (103, 85, 104), (85, 84, 104), (104, 84, 101), (84, 9, 101), (99, 96, 11), (100, 105, 99), (101, 106, 100), (99, 105, 96), (105, 97, 96), (100, 106, 105), (106, 107, 105), (105, 107, 97), (107, 98, 97), (101, 83, 106), (83, 82, 106), (106, 82, 107), (82, 81, 107), (107, 81, 98), (81, 8, 98), (96, 93, 11), (97, 108, 96), (98, 109, 97), (96, 108, 93), (108, 94, 93), (97, 109, 108), (109, 110, 108), (108, 110, 94), (110, 95, 94), (98, 80, 109), (80, 79, 109), (109, 79, 110), (79, 78, 110), (110, 78, 95), (78, 7, 95), (93, 87, 11), (94, 111, 93), (95, 112, 94), (93, 111, 87), (111, 88, 87), (94, 112, 111), (112, 113, 111), (111, 113, 88), (113, 89, 88), (95, 77, 112), (77, 76, 112), (112, 76, 113), (76, 75, 113), (113, 75, 89), (75, 6, 89), (87, 92, 11), (88, 114, 87), (89, 115, 88), (87, 114, 92), (114, 91, 92), (88, 115, 114), (115, 116, 114), (114, 116, 91), (116, 90, 91), (89, 74, 115), (74, 73, 115), (115, 73, 116), (73, 72, 116), (116, 72, 90), (72, 10, 90), (47, 86, 10), (46, 117, 47), (45, 118, 46), (47, 117, 86), (117, 85, 86), (46, 118, 117), (118, 119, 117), (117, 119, 85), (119, 84, 85), (45, 68, 118), (68, 67, 118), (118, 67, 119), (67, 66, 119), (119, 66, 84), (66, 9, 84), (71, 83, 9), (70, 120, 71), (69, 121, 70), (71, 120, 83), (120, 82, 83), (70, 121, 120), (121, 122, 120), (120, 122, 82), (122, 81, 82), (69, 62, 121), (62, 61, 121), (121, 61, 122), (61, 60, 122), (122, 60, 81), (60, 8, 81), (65, 80, 8), (64, 123, 65), (63, 124, 64), (65, 123, 80), (123, 79, 80), (64, 124, 123), (124, 125, 123), (123, 125, 79), (125, 78, 79), (63, 56, 124), (56, 55, 124), (124, 55, 125), (55, 54, 125), (125, 54, 78), (54, 7, 78), (59, 77, 7), (58, 126, 59), (57, 127, 58), (59, 126, 77), (126, 76, 77), (58, 127, 126), (127, 128, 126), (126, 128, 76), (128, 75, 76), (57, 50, 127), (50, 49, 127), (127, 49, 128), (49, 48, 128), (128, 48, 75), (48, 6, 75), (53, 74, 6), (52, 129, 53), (51, 130, 52), (53, 129, 74), (129, 73, 74), (52, 130, 129), (130, 131, 129), (129, 131, 73), (131, 72, 73), (51, 44, 130), (44, 43, 130), (130, 43, 131), (43, 42, 131), (131, 42, 72), (42, 10, 72), (66, 71, 9), (67, 132, 66), (68, 133, 67), (66, 132, 71), (132, 70, 71), (67, 133, 132), (133, 134, 132), (132, 134, 70), (134, 69, 70), (68, 41, 133), (41, 40, 133), (133, 40, 134), (40, 39, 134), (134, 39, 69), (39, 4, 69), (60, 65, 8), (61, 135, 60), (62, 136, 61), (60, 135, 65), (135, 64, 65), (61, 136, 135), (136, 137, 135), (135, 137, 64), (137, 63, 64), (62, 38, 136), (38, 37, 136), (136, 37, 137), (37, 36, 137), (137, 36, 63), (36, 3, 63), (54, 59, 7), (55, 138, 54), (56, 139, 55), (54, 138, 59), (138, 58, 59), (55, 139, 138), (139, 140, 138), (138, 140, 58), (140, 57, 58), (56, 32, 139), (32, 31, 139), (139, 31, 140), (31, 30, 140), (140, 30, 57), (30, 2, 57), (48, 53, 6), (49, 141, 48), (50, 142, 49), (48, 141, 53), (141, 52, 53), (49, 142, 141), (142, 143, 141), (141, 143, 52), (143, 51, 52), (50, 20, 142), (20, 19, 142), (142, 19, 143), (19, 18, 143), (143, 18, 51), (18, 1, 51), (42, 47, 10), (43, 144, 42), (44, 145, 43), (42, 144, 47), (144, 46, 47), (43, 145, 144), (145, 146, 144), (144, 146, 46), (146, 45, 46), (44, 23, 145), (23, 22, 145), (145, 22, 146), (22, 21, 146), (146, 21, 45), (21, 5, 45), (26, 41, 5), (25, 147, 26), (24, 148, 25), (26, 147, 41), (147, 40, 41), (25, 148, 147), (148, 149, 147), (147, 149, 40), (149, 39, 40), (24, 35, 148), (35, 34, 148), (148, 34, 149), (34, 33, 149), (149, 33, 39), (33, 4, 39), (33, 38, 4), (34, 150, 33), (35, 151, 34), (33, 150, 38), (150, 37, 38), (34, 151, 150), (151, 152, 150), (150, 152, 37), (152, 36, 37), (35, 29, 151), (29, 28, 151), (151, 28, 152), (28, 27, 152), (152, 27, 36), (27, 3, 36), (27, 32, 3), (28, 153, 27), (29, 154, 28), (27, 153, 32), (153, 31, 32), (28, 154, 153), (154, 155, 153), (153, 155, 31), (155, 30, 31), (29, 14, 154), (14, 13, 154), (154, 13, 155), (13, 12, 155), (155, 12, 30), (12, 2, 30), (21, 26, 5), (22, 156, 21), (23, 157, 22), (21, 156, 26), (156, 25, 26), (22, 157, 156), (157, 158, 156), (156, 158, 25), (158, 24, 25), (23, 17, 157), (17, 16, 157), (157, 16, 158), (16, 15, 158), (158, 15, 24), (15, 0, 24), (12, 20, 2), (13, 159, 12), (14, 160, 13), (12, 159, 20), (159, 19, 20), (13, 160, 159), (160, 161, 159), (159, 161, 19), (161, 18, 19), (14, 15, 160), (15, 16, 160), (160, 16, 161), (16, 17, 161), (161, 17, 18), (17, 1, 18)])
_uv = me_icosphere_001.uv_layers.new(name='UVMap')
_uv.uv.foreach_set('vector', [0.1818, 0.0, 0.2045, 0.03937, 0.1591, 0.03937, 0.2727, 0.1575, 0.2955, 0.1181, 0.3182, 0.1575, 0.9091, 0.0, 0.9318, 0.03937, 0.8864, 0.03937, 0.7273, 0.0, 0.75, 0.03937, 0.7045, 0.03937, 0.5455, 0.0, 0.5682, 0.03937, 0.5227, 0.03937, 0.2727, 0.1575, 0.3182, 0.1575, 0.2955, 0.1968, 0.09091, 0.1575, 0.1364, 0.1575, 0.1136, 0.1968, 0.8182, 0.1575, 0.8636, 0.1575, 0.8409, 0.1968, 0.6364, 0.1575, 0.6818, 0.1575, 0.6591, 0.1968, 0.4545, 0.1575, 0.5, 0.1575, 0.4773, 0.1968, 0.2727, 0.1575, 0.2955, 0.1968, 0.25, 0.1968, 0.09091, 0.1575, 0.1136, 0.1968, 0.06818, 0.1968, 0.8182, 0.1575, 0.8409, 0.1968, 0.7955, 0.1968, 0.6364, 0.1575, 0.6591, 0.1968, 0.6136, 0.1968, 0.4545, 0.1575, 0.4773, 0.1968, 0.4318, 0.1968, 0.1818, 0.3149, 0.2273, 0.3149, 0.2045, 0.3543, 0.0, 0.3149, 0.04545, 0.3149, 0.02273, 0.3543, 0.7273, 0.3149, 0.7727, 0.3149, 0.75, 0.3543, 0.5455, 0.3149, 0.5909, 0.3149, 0.5682, 0.3543, 0.3636, 0.3149, 0.4091, 0.3149, 0.3864, 0.3543, 0.4318, 0.433, 0.4773, 0.433, 0.4545, 0.4724, 0.4091, 0.3937, 0.4545, 0.3937, 0.4318, 0.433, 0.3864, 0.3543, 0.4318, 0.3543, 0.4091, 0.3937, 0.4318, 0.433, 0.4545, 0.3937, 0.4773, 0.433, 0.4545, 0.3937, 0.5, 0.3937, 0.4773, 0.433, 0.4091, 0.3937, 0.4318, 0.3543, 0.4545, 0.3937, 0.4318, 0.3543, 0.4773, 0.3543, 0.4545, 0.3937, 0.4545, 0.3937, 0.4773, 0.3543, 0.5, 0.3937, 0.4773, 0.3543, 0.5227, 0.3543, 0.5, 0.3937, 0.3864, 0.3543, 0.4091, 0.3149, 0.4318, 0.3543, 0.4091, 0.3149, 0.4545, 0.3149, 0.4318, 0.3543, 0.4318, 0.3543, 0.4545, 0.3149, 0.4773, 0.3543, 0.4545, 0.3149, 0.5, 0.3149, 0.4773, 0.3543, 0.4773, 0.3543, 0.5, 0.3149, 0.5227, 0.3543, 0.5, 0.3149, 0.5455, 0.3149, 0.5227, 0.3543, 0.6136, 0.433, 0.6591, 0.433, 0.6364, 0.4724, 0.5909, 0.3937, 0.6364, 0.3937, 0.6136, 0.433, 0.5682, 0.3543, 0.6136, 0.3543, 0.5909, 0.3937, 0.6136, 0.433, 0.6364, 0.3937, 0.6591, 0.433, 0.6364, 0.3937, 0.6818, 0.3937, 0.6591, 0.433, 0.5909, 0.3937, 0.6136, 0.3543, 0.6364, 0.3937, 0.6136, 0.3543, 0.6591, 0.3543, 0.6364, 0.3937, 0.6364, 0.3937, 0.6591, 0.3543, 0.6818, 0.3937, 0.6591, 0.3543, 0.7045, 0.3543, 0.6818, 0.3937, 0.5682, 0.3543, 0.5909, 0.3149, 0.6136, 0.3543, 0.5909, 0.3149, 0.6364, 0.3149, 0.6136, 0.3543, 0.6136, 0.3543, 0.6364, 0.3149, 0.6591, 0.3543, 0.6364, 0.3149, 0.6818, 0.3149, 0.6591, 0.3543, 0.6591, 0.3543, 0.6818, 0.3149, 0.7045, 0.3543, 0.6818, 0.3149, 0.7273, 0.3149, 0.7045, 0.3543, 0.7955, 0.433, 0.8409, 0.433, 0.8182, 0.4724, 0.7727, 0.3937, 0.8182, 0.3937, 0.7955, 0.433, 0.75, 0.3543, 0.7955, 0.3543, 0.7727, 0.3937, 0.7955, 0.433, 0.8182, 0.3937, 0.8409, 0.433, 0.8182, 0.3937, 0.8636, 0.3937, 0.8409, 0.433, 0.7727, 0.3937, 0.7955, 0.3543, 0.8182, 0.3937, 0.7955, 0.3543, 0.8409, 0.3543, 0.8182, 0.3937, 0.8182, 0.3937, 0.8409, 0.3543, 0.8636, 0.3937, 0.8409, 0.3543, 0.8864, 0.3543, 0.8636, 0.3937, 0.75, 0.3543, 0.7727, 0.3149, 0.7955, 0.3543, 0.7727, 0.3149, 0.8182, 0.3149, 0.7955, 0.3543, 0.7955, 0.3543, 0.8182, 0.3149, 0.8409, 0.3543, 0.8182, 0.3149, 0.8636, 0.3149, 0.8409, 0.3543, 0.8409, 0.3543, 0.8636, 0.3149, 0.8864, 0.3543, 0.8636, 0.3149, 0.9091, 0.3149, 0.8864, 0.3543, 0.06818, 0.433, 0.1136, 0.433, 0.09091, 0.4724, 0.04545, 0.3937, 0.09091, 0.3937, 0.06818, 0.433, 0.02273, 0.3543, 0.06818, 0.3543, 0.04545, 0.3937, 0.06818, 0.433, 0.09091, 0.3937, 0.1136, 0.433, 0.09091, 0.3937, 0.1364, 0.3937, 0.1136, 0.433, 0.04545, 0.3937, 0.06818, 0.3543, 0.09091, 0.3937, 0.06818, 0.3543, 0.1136, 0.3543, 0.09091, 0.3937, 0.09091, 0.3937, 0.1136, 0.3543, 0.1364, 0.3937, 0.1136, 0.3543, 0.1591, 0.3543, 0.1364, 0.3937, 0.02273, 0.3543, 0.04545, 0.3149, 0.06818, 0.3543, 0.04545, 0.3149, 0.09091, 0.3149, 0.06818, 0.3543, 0.06818, 0.3543, 0.09091, 0.3149, 0.1136, 0.3543, 0.09091, 0.3149, 0.1364, 0.3149, 0.1136, 0.3543, 0.1136, 0.3543, 0.1364, 0.3149, 0.1591, 0.3543, 0.1364, 0.3149, 0.1818, 0.3149, 0.1591, 0.3543, 0.25, 0.433, 0.2955, 0.433, 0.2727, 0.4724, 0.2273, 0.3937, 0.2727, 0.3937, 0.25, 0.433, 0.2045, 0.3543, 0.25, 0.3543, 0.2273, 0.3937, 0.25, 0.433, 0.2727, 0.3937, 0.2955, 0.433, 0.2727, 0.3937, 0.3182, 0.3937, 0.2955, 0.433, 0.2273, 0.3937, 0.25, 0.3543, 0.2727, 0.3937, 0.25, 0.3543, 0.2955, 0.3543, 0.2727, 0.3937, 0.2727, 0.3937, 0.2955, 0.3543, 0.3182, 0.3937, 0.2955, 0.3543, 0.3409, 0.3543, 0.3182, 0.3937, 0.2045, 0.3543, 0.2273, 0.3149, 0.25, 0.3543, 0.2273, 0.3149, 0.2727, 0.3149, 0.25, 0.3543, 0.25, 0.3543, 0.2727, 0.3149, 0.2955, 0.3543, 0.2727, 0.3149, 0.3182, 0.3149, 0.2955, 0.3543, 0.2955, 0.3543, 0.3182, 0.3149, 0.3409, 0.3543, 0.3182, 0.3149, 0.3636, 0.3149, 0.3409, 0.3543, 0.3864, 0.2756, 0.4091, 0.3149, 0.3636, 0.3149, 0.4091, 0.2362, 0.4318, 0.2756, 0.3864, 0.2756, 0.4318, 0.1968, 0.4545, 0.2362, 0.4091, 0.2362, 0.3864, 0.2756, 0.4318, 0.2756, 0.4091, 0.3149, 0.4318, 0.2756, 0.4545, 0.3149, 0.4091, 0.3149, 0.4091, 0.2362, 0.4545, 0.2362, 0.4318, 0.2756, 0.4545, 0.2362, 0.4773, 0.2756, 0.4318, 0.2756, 0.4318, 0.2756, 0.4773, 0.2756, 0.4545, 0.3149, 0.4773, 0.2756, 0.5, 0.3149, 0.4545, 0.3149, 0.4318, 0.1968, 0.4773, 0.1968, 0.4545, 0.2362, 0.4773, 0.1968, 0.5, 0.2362, 0.4545, 0.2362, 0.4545, 0.2362, 0.5, 0.2362, 0.4773, 0.2756, 0.5, 0.2362, 0.5227, 0.2756, 0.4773, 0.2756, 0.4773, 0.2756, 0.5227, 0.2756, 0.5, 0.3149, 0.5227, 0.2756, 0.5455, 0.3149, 0.5, 0.3149, 0.5682, 0.2756, 0.5909, 0.3149, 0.5455, 0.3149, 0.5909, 0.2362, 0.6136, 0.2756, 0.5682, 0.2756, 0.6136, 0.1968, 0.6364, 0.2362, 0.5909, 0.2362, 0.5682, 0.2756, 0.6136, 0.2756, 0.5909, 0.3149, 0.6136, 0.2756, 0.6364, 0.3149, 0.5909, 0.3149, 0.5909, 0.2362, 0.6364, 0.2362, 0.6136, 0.2756, 0.6364, 0.2362, 0.6591, 0.2756, 0.6136, 0.2756, 0.6136, 0.2756, 0.6591, 0.2756, 0.6364, 0.3149, 0.6591, 0.2756, 0.6818, 0.3149, 0.6364, 0.3149, 0.6136, 0.1968, 0.6591, 0.1968, 0.6364, 0.2362, 0.6591, 0.1968, 0.6818, 0.2362, 0.6364, 0.2362, 0.6364, 0.2362, 0.6818, 0.2362, 0.6591, 0.2756, 0.6818, 0.2362, 0.7045, 0.2756, 0.6591, 0.2756, 0.6591, 0.2756, 0.7045, 0.2756, 0.6818, 0.3149, 0.7045, 0.2756, 0.7273, 0.3149, 0.6818, 0.3149, 0.75, 0.2756, 0.7727, 0.3149, 0.7273, 0.3149, 0.7727, 0.2362, 0.7955, 0.2756, 0.75, 0.2756, 0.7955, 0.1968, 0.8182, 0.2362, 0.7727, 0.2362, 0.75, 0.2756, 0.7955, 0.2756, 0.7727, 0.3149, 0.7955, 0.2756, 0.8182, 0.3149, 0.7727, 0.3149, 0.7727, 0.2362, 0.8182, 0.2362, 0.7955, 0.2756, 0.8182, 0.2362, 0.8409, 0.2756, 0.7955, 0.2756, 0.7955, 0.2756, 0.8409, 0.2756, 0.8182, 0.3149, 0.8409, 0.2756, 0.8636, 0.3149, 0.8182, 0.3149, 0.7955, 0.1968, 0.8409, 0.1968, 0.8182, 0.2362, 0.8409, 0.1968, 0.8636, 0.2362, 0.8182, 0.2362, 0.8182, 0.2362, 0.8636, 0.2362, 0.8409, 0.2756, 0.8636, 0.2362, 0.8864, 0.2756, 0.8409, 0.2756, 0.8409, 0.2756, 0.8864, 0.2756, 0.8636, 0.3149, 0.8864, 0.2756, 0.9091, 0.3149, 0.8636, 0.3149, 0.02273, 0.2756, 0.04545, 0.3149, 0.0, 0.3149, 0.04545, 0.2362, 0.06818, 0.2756, 0.02273, 0.2756, 0.06818, 0.1968, 0.09091, 0.2362, 0.04545, 0.2362, 0.02273, 0.2756, 0.06818, 0.2756, 0.04545, 0.3149, 0.06818, 0.2756, 0.09091, 0.3149, 0.04545, 0.3149, 0.04545, 0.2362, 0.09091, 0.2362, 0.06818, 0.2756, 0.09091, 0.2362, 0.1136, 0.2756, 0.06818, 0.2756, 0.06818, 0.2756, 0.1136, 0.2756, 0.09091, 0.3149, 0.1136, 0.2756, 0.1364, 0.3149, 0.09091, 0.3149, 0.06818, 0.1968, 0.1136, 0.1968, 0.09091, 0.2362, 0.1136, 0.1968, 0.1364, 0.2362, 0.09091, 0.2362, 0.09091, 0.2362, 0.1364, 0.2362, 0.1136, 0.2756, 0.1364, 0.2362, 0.1591, 0.2756, 0.1136, 0.2756, 0.1136, 0.2756, 0.1591, 0.2756, 0.1364, 0.3149, 0.1591, 0.2756, 0.1818, 0.3149, 0.1364, 0.3149, 0.2045, 0.2756, 0.2273, 0.3149, 0.1818, 0.3149, 0.2273, 0.2362, 0.25, 0.2756, 0.2045, 0.2756, 0.25, 0.1968, 0.2727, 0.2362, 0.2273, 0.2362, 0.2045, 0.2756, 0.25, 0.2756, 0.2273, 0.3149, 0.25, 0.2756, 0.2727, 0.3149, 0.2273, 0.3149, 0.2273, 0.2362, 0.2727, 0.2362, 0.25, 0.2756, 0.2727, 0.2362, 0.2955, 0.2756, 0.25, 0.2756, 0.25, 0.2756, 0.2955, 0.2756, 0.2727, 0.3149, 0.2955, 0.2756, 0.3182, 0.3149, 0.2727, 0.3149, 0.25, 0.1968, 0.2955, 0.1968, 0.2727, 0.2362, 0.2955, 0.1968, 0.3182, 0.2362, 0.2727, 0.2362, 0.2727, 0.2362, 0.3182, 0.2362, 0.2955, 0.2756, 0.3182, 0.2362, 0.3409, 0.2756, 0.2955, 0.2756, 0.2955, 0.2756, 0.3409, 0.2756, 0.3182, 0.3149, 0.3409, 0.2756, 0.3636, 0.3149, 0.3182, 0.3149, 0.5227, 0.2756, 0.5682, 0.2756, 0.5455, 0.3149, 0.5, 0.2362, 0.5455, 0.2362, 0.5227, 0.2756, 0.4773, 0.1968, 0.5227, 0.1968, 0.5, 0.2362, 0.5227, 0.2756, 0.5455, 0.2362, 0.5682, 0.2756, 0.5455, 0.2362, 0.5909, 0.2362, 0.5682, 0.2756, 0.5, 0.2362, 0.5227, 0.1968, 0.5455, 0.2362, 0.5227, 0.1968, 0.5682, 0.1968, 0.5455, 0.2362, 0.5455, 0.2362, 0.5682, 0.1968, 0.5909, 0.2362, 0.5682, 0.1968, 0.6136, 0.1968, 0.5909, 0.2362, 0.4773, 0.1968, 0.5, 0.1575, 0.5227, 0.1968, 0.5, 0.1575, 0.5455, 0.1575, 0.5227, 0.1968, 0.5227, 0.1968, 0.5455, 0.1575, 0.5682, 0.1968, 0.5455, 0.1575, 0.5909, 0.1575, 0.5682, 0.1968, 0.5682, 0.1968, 0.5909, 0.1575, 0.6136, 0.1968, 0.5909, 0.1575, 0.6364, 0.1575, 0.6136, 0.1968, 0.7045, 0.2756, 0.75, 0.2756, 0.7273, 0.3149, 0.6818, 0.2362, 0.7273, 0.2362, 0.7045, 0.2756, 0.6591, 0.1968, 0.7045, 0.1968, 0.6818, 0.2362, 0.7045, 0.2756, 0.7273, 0.2362, 0.75, 0.2756, 0.7273, 0.2362, 0.7727, 0.2362, 0.75, 0.2756, 0.6818, 0.2362, 0.7045, 0.1968, 0.7273, 0.2362, 0.7045, 0.1968, 0.75, 0.1968, 0.7273, 0.2362, 0.7273, 0.2362, 0.75, 0.1968, 0.7727, 0.2362, 0.75, 0.1968, 0.7955, 0.1968, 0.7727, 0.2362, 0.6591, 0.1968, 0.6818, 0.1575, 0.7045, 0.1968, 0.6818, 0.1575, 0.7273, 0.1575, 0.7045, 0.1968, 0.7045, 0.1968, 0.7273, 0.1575, 0.75, 0.1968, 0.7273, 0.1575, 0.7727, 0.1575, 0.75, 0.1968, 0.75, 0.1968, 0.7727, 0.1575, 0.7955, 0.1968, 0.7727, 0.1575, 0.8182, 0.1575, 0.7955, 0.1968, 0.8864, 0.2756, 0.9318, 0.2756, 0.9091, 0.3149, 0.8636, 0.2362, 0.9091, 0.2362, 0.8864, 0.2756, 0.8409, 0.1968, 0.8864, 0.1968, 0.8636, 0.2362, 0.8864, 0.2756, 0.9091, 0.2362, 0.9318, 0.2756, 0.9091, 0.2362, 0.9545, 0.2362, 0.9318, 0.2756, 0.8636, 0.2362, 0.8864, 0.1968, 0.9091, 0.2362, 0.8864, 0.1968, 0.9318, 0.1968, 0.9091, 0.2362, 0.9091, 0.2362, 0.9318, 0.1968, 0.9545, 0.2362, 0.9318, 0.1968, 0.9773, 0.1968, 0.9545, 0.2362, 0.8409, 0.1968, 0.8636, 0.1575, 0.8864, 0.1968, 0.8636, 0.1575, 0.9091, 0.1575, 0.8864, 0.1968, 0.8864, 0.1968, 0.9091, 0.1575, 0.9318, 0.1968, 0.9091, 0.1575, 0.9545, 0.1575, 0.9318, 0.1968, 0.9318, 0.1968, 0.9545, 0.1575, 0.9773, 0.1968, 0.9545, 0.1575, 1.0, 0.1575, 0.9773, 0.1968, 0.1591, 0.2756, 0.2045, 0.2756, 0.1818, 0.3149, 0.1364, 0.2362, 0.1818, 0.2362, 0.1591, 0.2756, 0.1136, 0.1968, 0.1591, 0.1968, 0.1364, 0.2362, 0.1591, 0.2756, 0.1818, 0.2362, 0.2045, 0.2756, 0.1818, 0.2362, 0.2273, 0.2362, 0.2045, 0.2756, 0.1364, 0.2362, 0.1591, 0.1968, 0.1818, 0.2362, 0.1591, 0.1968, 0.2045, 0.1968, 0.1818, 0.2362, 0.1818, 0.2362, 0.2045, 0.1968, 0.2273, 0.2362, 0.2045, 0.1968, 0.25, 0.1968, 0.2273, 0.2362, 0.1136, 0.1968, 0.1364, 0.1575, 0.1591, 0.1968, 0.1364, 0.1575, 0.1818, 0.1575, 0.1591, 0.1968, 0.1591, 0.1968, 0.1818, 0.1575, 0.2045, 0.1968, 0.1818, 0.1575, 0.2273, 0.1575, 0.2045, 0.1968, 0.2045, 0.1968, 0.2273, 0.1575, 0.25, 0.1968, 0.2273, 0.1575, 0.2727, 0.1575, 0.25, 0.1968, 0.3409, 0.2756, 0.3864, 0.2756, 0.3636, 0.3149, 0.3182, 0.2362, 0.3636, 0.2362, 0.3409, 0.2756, 0.2955, 0.1968, 0.3409, 0.1968, 0.3182, 0.2362, 0.3409, 0.2756, 0.3636, 0.2362, 0.3864, 0.2756, 0.3636, 0.2362, 0.4091, 0.2362, 0.3864, 0.2756, 0.3182, 0.2362, 0.3409, 0.1968, 0.3636, 0.2362, 0.3409, 0.1968, 0.3864, 0.1968, 0.3636, 0.2362, 0.3636, 0.2362, 0.3864, 0.1968, 0.4091, 0.2362, 0.3864, 0.1968, 0.4318, 0.1968, 0.4091, 0.2362, 0.2955, 0.1968, 0.3182, 0.1575, 0.3409, 0.1968, 0.3182, 0.1575, 0.3636, 0.1575, 0.3409, 0.1968, 0.3409, 0.1968, 0.3636, 0.1575, 0.3864, 0.1968, 0.3636, 0.1575, 0.4091, 0.1575, 0.3864, 0.1968, 0.3864, 0.1968, 0.4091, 0.1575, 0.4318, 0.1968, 0.4091, 0.1575, 0.4545, 0.1575, 0.4318, 0.1968, 0.4773, 0.1181, 0.5, 0.1575, 0.4545, 0.1575, 0.5, 0.07873, 0.5227, 0.1181, 0.4773, 0.1181, 0.5227, 0.03937, 0.5455, 0.07873, 0.5, 0.07873, 0.4773, 0.1181, 0.5227, 0.1181, 0.5, 0.1575, 0.5227, 0.1181, 0.5455, 0.1575, 0.5, 0.1575, 0.5, 0.07873, 0.5455, 0.07873, 0.5227, 0.1181, 0.5455, 0.07873, 0.5682, 0.1181, 0.5227, 0.1181, 0.5227, 0.1181, 0.5682, 0.1181, 0.5455, 0.1575, 0.5682, 0.1181, 0.5909, 0.1575, 0.5455, 0.1575, 0.5227, 0.03937, 0.5682, 0.03937, 0.5455, 0.07873, 0.5682, 0.03937, 0.5909, 0.07873, 0.5455, 0.07873, 0.5455, 0.07873, 0.5909, 0.07873, 0.5682, 0.1181, 0.5909, 0.07873, 0.6136, 0.1181, 0.5682, 0.1181, 0.5682, 0.1181, 0.6136, 0.1181, 0.5909, 0.1575, 0.6136, 0.1181, 0.6364, 0.1575, 0.5909, 0.1575, 0.6591, 0.1181, 0.6818, 0.1575, 0.6364, 0.1575, 0.6818, 0.07873, 0.7045, 0.1181, 0.6591, 0.1181, 0.7045, 0.03937, 0.7273, 0.07873, 0.6818, 0.07873, 0.6591, 0.1181, 0.7045, 0.1181, 0.6818, 0.1575, 0.7045, 0.1181, 0.7273, 0.1575, 0.6818, 0.1575, 0.6818, 0.07873, 0.7273, 0.07873, 0.7045, 0.1181, 0.7273, 0.07873, 0.75, 0.1181, 0.7045, 0.1181, 0.7045, 0.1181, 0.75, 0.1181, 0.7273, 0.1575, 0.75, 0.1181, 0.7727, 0.1575, 0.7273, 0.1575, 0.7045, 0.03937, 0.75, 0.03937, 0.7273, 0.07873, 0.75, 0.03937, 0.7727, 0.07873, 0.7273, 0.07873, 0.7273, 0.07873, 0.7727, 0.07873, 0.75, 0.1181, 0.7727, 0.07873, 0.7955, 0.1181, 0.75, 0.1181, 0.75, 0.1181, 0.7955, 0.1181, 0.7727, 0.1575, 0.7955, 0.1181, 0.8182, 0.1575, 0.7727, 0.1575, 0.8409, 0.1181, 0.8636, 0.1575, 0.8182, 0.1575, 0.8636, 0.07873, 0.8864, 0.1181, 0.8409, 0.1181, 0.8864, 0.03937, 0.9091, 0.07873, 0.8636, 0.07873, 0.8409, 0.1181, 0.8864, 0.1181, 0.8636, 0.1575, 0.8864, 0.1181, 0.9091, 0.1575, 0.8636, 0.1575, 0.8636, 0.07873, 0.9091, 0.07873, 0.8864, 0.1181, 0.9091, 0.07873, 0.9318, 0.1181, 0.8864, 0.1181, 0.8864, 0.1181, 0.9318, 0.1181, 0.9091, 0.1575, 0.9318, 0.1181, 0.9545, 0.1575, 0.9091, 0.1575, 0.8864, 0.03937, 0.9318, 0.03937, 0.9091, 0.07873, 0.9318, 0.03937, 0.9545, 0.07873, 0.9091, 0.07873, 0.9091, 0.07873, 0.9545, 0.07873, 0.9318, 0.1181, 0.9545, 0.07873, 0.9773, 0.1181, 0.9318, 0.1181, 0.9318, 0.1181, 0.9773, 0.1181, 0.9545, 0.1575, 0.9773, 0.1181, 1.0, 0.1575, 0.9545, 0.1575, 0.4091, 0.1575, 0.4318, 0.1181, 0.4545, 0.1575, 0.3636, 0.1575, 0.3864, 0.1181, 0.4091, 0.1575, 0.3182, 0.1575, 0.3409, 0.1181, 0.3636, 0.1575, 0.4091, 0.1575, 0.3864, 0.1181, 0.4318, 0.1181, 0.3864, 0.1181, 0.4091, 0.07873, 0.4318, 0.1181, 0.3636, 0.1575, 0.3409, 0.1181, 0.3864, 0.1181, 0.3409, 0.1181, 0.3636, 0.07873, 0.3864, 0.1181, 0.3864, 0.1181, 0.3636, 0.07873, 0.4091, 0.07873, 0.3636, 0.07873, 0.3864, 0.03937, 0.4091, 0.07873, 0.3182, 0.1575, 0.2955, 0.1181, 0.3409, 0.1181, 0.2955, 0.1181, 0.3182, 0.07873, 0.3409, 0.1181, 0.3409, 0.1181, 0.3182, 0.07873, 0.3636, 0.07873, 0.3182, 0.07873, 0.3409, 0.03937, 0.3636, 0.07873, 0.3636, 0.07873, 0.3409, 0.03937, 0.3864, 0.03937, 0.3409, 0.03937, 0.3636, 0.0, 0.3864, 0.03937, 0.1136, 0.1181, 0.1364, 0.1575, 0.09091, 0.1575, 0.1364, 0.07873, 0.1591, 0.1181, 0.1136, 0.1181, 0.1591, 0.03937, 0.1818, 0.07873, 0.1364, 0.07873, 0.1136, 0.1181, 0.1591, 0.1181, 0.1364, 0.1575, 0.1591, 0.1181, 0.1818, 0.1575, 0.1364, 0.1575, 0.1364, 0.07873, 0.1818, 0.07873, 0.1591, 0.1181, 0.1818, 0.07873, 0.2045, 0.1181, 0.1591, 0.1181, 0.1591, 0.1181, 0.2045, 0.1181, 0.1818, 0.1575, 0.2045, 0.1181, 0.2273, 0.1575, 0.1818, 0.1575, 0.1591, 0.03937, 0.2045, 0.03937, 0.1818, 0.07873, 0.2045, 0.03937, 0.2273, 0.07873, 0.1818, 0.07873, 0.1818, 0.07873, 0.2273, 0.07873, 0.2045, 0.1181, 0.2273, 0.07873, 0.25, 0.1181, 0.2045, 0.1181, 0.2045, 0.1181, 0.25, 0.1181, 0.2273, 0.1575, 0.25, 0.1181, 0.2727, 0.1575, 0.2273, 0.1575])
me_icosphere_001.update()
me_icosphere_003 = bpy.data.meshes.new('Icosphere.003')
me_icosphere_003.from_pydata([(0.1043, -0.06547, 0.0), (-0.1273, 0.06547, 0.0), (0.1043, 0.06547, 0.0), (-0.1273, -0.06547, 0.0), (-0.1273, -0.06547, 0.08308), (0.1043, -0.06547, 0.08308), (-0.1273, 0.06547, 0.08308), (0.1043, 0.06547, 0.08308), (0.1043, 0.0, 0.1619), (-0.1273, 0.0, 0.1619)], [], [(8, 9, 4, 5), (2, 0, 3, 1), (1, 3, 4, 9, 6), (0, 2, 7, 8, 5), (2, 1, 6, 7), (3, 0, 5, 4), (7, 6, 9, 8)])
_uv = me_icosphere_003.uv_layers.new(name='UVMap')
_uv.uv.foreach_set('vector', [0.0, 0.5, 1.0, 0.5, 1.0, 1.0, 0.0, 1.0, 0.0, 0.0, 0.0, 1.0, 1.0, 1.0, 1.0, 0.0, 1.0, 0.0, 1.0, 1.0, 1.0, 1.0, 1.0, 0.5, 1.0, 0.0, 0.0, 1.0, 0.0, 0.0, 0.0, 0.0, 0.0, 0.5, 0.0, 1.0, 0.0, 0.0, 1.0, 0.0, 1.0, 0.0, 0.0, 0.0, 1.0, 1.0, 0.0, 1.0, 0.0, 1.0, 1.0, 1.0, 0.0, 0.0, 1.0, 0.0, 1.0, 0.5, 0.0, 0.5])
me_icosphere_003.update()
me_icosphere_004 = bpy.data.meshes.new('Icosphere.004')
me_icosphere_004.from_pydata([(-0.09001, 0.0003645, 0.02988), (0.09394, 0.0003645, 0.02988), (0.04722, 0.0, -0.01129), (-0.0433, 0.0, -0.01129), (0.04522, 0.01585, 0.02988), (-0.0413, 0.01585, 0.02988), (-0.04141, -0.0142, 0.02988), (0.04533, -0.0142, 0.02988), (-0.07485, 0.0, -0.01129), (0.07692, 0.0, -0.01129), (-0.0433, -0.02712, 0.02988), (0.04722, -0.02712, 0.02988), (0.04722, 0.02877, 0.02988), (-0.0433, 0.02877, 0.02988), (-0.1338, 0.0, 0.02988), (0.1377, 0.0, 0.02988), (-0.005524, -0.004926, 0.01797), (-0.005515, 0.006576, 0.01797), (0.009445, -0.004926, 0.01797), (0.009435, 0.006576, 0.01797), (-0.09001, 0.0003645, 0.01797), (0.09394, 0.0003645, 0.01797), (-0.04141, -0.0142, 0.01797), (-0.0413, 0.01585, 0.01797), (0.04533, -0.0142, 0.01797), (0.04522, 0.01585, 0.01797), (-0.005524, -0.004926, 0.206), (-0.005515, 0.006576, 0.206), (0.009445, -0.004926, 0.206), (0.009435, 0.006576, 0.206), (0.009445, -0.004926, 0.01797), (0.009435, 0.006576, 0.01797), (0.009445, -0.004926, 0.206), (0.009435, 0.006576, 0.206), (0.00944, 0.000825, 0.206), (0.08965, 0.000825, 0.04088), (0.00944, 0.000825, 0.04088), (0.01768, 0.000825, 0.2053)], [], [(7, 6, 22, 24), (0, 5, 23, 20), (4, 1, 21, 25), (14, 10, 3, 8), (15, 12, 2, 9), (13, 14, 8, 3), (12, 13, 3, 2), (10, 11, 2, 3), (11, 15, 9, 2), (6, 7, 11, 10), (4, 5, 13, 12), (5, 0, 14, 13), (7, 1, 15, 11), (1, 4, 12, 15), (0, 6, 10, 14), (20, 23, 22), (24, 25, 21), (16, 17, 27, 26), (6, 0, 20, 22), (1, 7, 24, 21), (5, 4, 25, 23), (17, 16, 22, 23), (18, 19, 25, 24), (16, 18, 24, 22), (19, 17, 23, 25), (26, 27, 29, 28), (28, 29, 33, 34, 32), (19, 18, 30, 31), (18, 28, 32, 34, 33, 29, 19, 31, 30), (34, 36, 35, 37), (18, 16, 26, 28), (17, 19, 29, 27)])
_uv = me_icosphere_004.uv_layers.new(name='UVMap')
_uv.uv.foreach_set('vector', [0.6597, 0.2204, 0.3403, 0.2413, 0.3403, 0.2413, 0.6597, 0.2204, 0.1613, 0.2413, 0.3407, 0.7796, 0.3407, 0.7796, 0.1613, 0.2413, 0.6593, 0.7574, 0.8387, 0.7574, 0.8387, 0.7574, 0.6593, 0.7574, 0.0, 0.0, 0.3333, 0.0, 0.3333, 0.0, 0.0, 0.0, 1.0, 1.0, 0.6667, 1.0, 0.6667, 1.0, 1.0, 1.0, 0.3333, 1.0, 0.0, 0.0, 0.0, 0.0, 0.3333, 1.0, 0.6667, 1.0, 0.3333, 1.0, 0.3333, 1.0, 0.6667, 1.0, 0.3333, 0.0, 0.6667, 0.0, 0.6667, 0.0, 0.3333, 0.0, 0.6667, 0.0, 1.0, 1.0, 1.0, 1.0, 0.6667, 0.0, 0.3403, 0.2413, 0.6597, 0.2204, 0.6667, 0.0, 0.3333, 0.0, 0.6593, 0.7574, 0.3407, 0.7796, 0.3333, 1.0, 0.6667, 1.0, 0.3407, 0.7796, 0.1613, 0.2413, 0.0, 0.0, 0.3333, 1.0, 0.6597, 0.2204, 0.8387, 0.7574, 1.0, 1.0, 0.6667, 0.0, 0.8387, 0.7574, 0.6593, 0.7574, 0.6667, 1.0, 1.0, 1.0, 0.1613, 0.2413, 0.3403, 0.2413, 0.3333, 0.0, 0.0, 0.0, 0.1613, 0.2413, 0.3407, 0.7796, 0.3403, 0.2413, 0.6597, 0.2204, 0.6593, 0.7574, 0.8387, 0.7574, 0.3746, 0.4052, 0.3747, 0.6111, 0.3747, 0.6111, 0.3746, 0.4052, 0.3403, 0.2413, 0.1613, 0.2413, 0.1613, 0.2413, 0.3403, 0.2413, 0.8387, 0.7574, 0.6597, 0.2204, 0.6597, 0.2204, 0.8387, 0.7574, 0.3407, 0.7796, 0.6593, 0.7574, 0.6593, 0.7574, 0.3407, 0.7796, 0.3747, 0.6111, 0.3746, 0.4052, 0.3403, 0.2413, 0.3407, 0.7796, 0.6254, 0.3884, 0.6253, 0.594, 0.6593, 0.7574, 0.6597, 0.2204, 0.3746, 0.4052, 0.6254, 0.3884, 0.6597, 0.2204, 0.3403, 0.2413, 0.6253, 0.594, 0.3747, 0.6111, 0.3407, 0.7796, 0.6593, 0.7574, 0.3746, 0.4052, 0.3747, 0.6111, 0.6253, 0.594, 0.6254, 0.3884, 0.6254, 0.3884, 0.6253, 0.594, 0.6253, 0.594, 0.6253, 0.4912, 0.6254, 0.3884, 0.6253, 0.594, 0.6254, 0.3884, 0.6254, 0.3884, 0.6253, 0.594, 0.6254, 0.3884, 0.6254, 0.3884, 0.6254, 0.3884, 0.6253, 0.4912, 0.6253, 0.594, 0.6253, 0.594, 0.6253, 0.594, 0.6253, 0.594, 0.6254, 0.3884, 0.6253, 0.4912, 0.6253, 0.4912, 0.6253, 0.4912, 0.6253, 0.4912, 0.6254, 0.3884, 0.3746, 0.4052, 0.3746, 0.4052, 0.6254, 0.3884, 0.3747, 0.6111, 0.6253, 0.594, 0.6253, 0.594, 0.3747, 0.6111])
me_icosphere_004.update()
me_icosphere_005 = bpy.data.meshes.new('Icosphere.005')
me_icosphere_005.from_pydata([(0.1298, 0.01122, 0.1661), (-0.1558, 0.009862, 0.167), (0.1298, -0.01122, 0.1661), (-0.1558, -0.009862, 0.167), (0.1298, -0.01122, 0.1803), (0.1298, 0.01122, 0.1803), (-0.1558, 0.009862, 0.1794), (-0.1558, -0.009862, 0.1794), (-0.04655, 0.02436, 0.1579), (-0.1108, 0.02436, 0.1579), (-0.1108, -0.02436, 0.1579), (-0.04655, -0.02436, 0.1579), (-0.1108, 0.02436, 0.202), (-0.04655, 0.02436, 0.202), (-0.04655, -0.02436, 0.202), (-0.1108, -0.02436, 0.202), (-0.09209, 0.01019, 0.2229), (-0.06523, 0.01019, 0.2229), (-0.06523, -0.01019, 0.2229), (-0.09209, -0.01019, 0.2229), (0.09251, 0.01489, 0.1638), (0.09251, -0.01489, 0.1638), (0.09042, 0.01489, 0.1863), (0.09042, -0.01489, 0.1863), (0.1469, -0.002898, 0.2334), (0.1469, 0.002898, 0.2334), (0.1263, 0.003845, 0.2331), (0.1263, -0.003845, 0.2331), (-0.1558, -0.009862, 0.1717), (-0.1558, 0.009862, 0.1717), (0.1298, 0.01122, 0.1715), (0.1298, -0.01122, 0.1715), (-0.1108, 0.02436, 0.1745), (-0.04655, 0.02436, 0.1745), (-0.04655, -0.02436, 0.1745), (-0.1108, -0.02436, 0.1745), (0.09172, 0.01489, 0.1723), (0.09172, -0.01489, 0.1723), (-0.06076, 0.1558, 0.1634), (-0.09657, 0.1558, 0.1634), (-0.06076, 0.1558, 0.169), (-0.09657, -0.1558, 0.1634), (-0.06076, -0.1558, 0.1634), (-0.09657, -0.1558, 0.169), (-0.09657, 0.1558, 0.169), (-0.06076, -0.1558, 0.169), (0.1318, -0.05059, 0.1701), (0.1318, -0.05059, 0.1675), (0.1056, 0.05426, 0.1664), (0.1318, 0.05059, 0.1675), (0.1056, -0.05426, 0.1664), (0.1318, 0.05059, 0.1701), (0.105, 0.05426, 0.1706), (0.105, -0.05426, 0.1706)], [], [(37, 31, 4, 23), (22, 13, 14, 23), (29, 28, 7, 6), (31, 30, 5, 4), (28, 35, 15, 7), (20, 21, 11, 8), (9, 10, 3, 1), (12, 6, 7, 15), (36, 33, 13, 22), (32, 12, 13, 33), (34, 14, 15, 35), (14, 13, 17, 18), (10, 9, 8, 11), (32, 29, 6, 12), (16, 19, 18, 17), (12, 15, 19, 16), (15, 14, 18, 19), (13, 12, 16, 17), (30, 36, 22, 5), (0, 2, 21, 20), (23, 4, 24, 27), (34, 37, 23, 14), (25, 26, 27, 24), (4, 5, 25, 24), (5, 22, 26, 25), (22, 23, 27, 26), (11, 21, 37, 34), (37, 21, 50, 53), (9, 1, 29, 32), (35, 10, 41, 43), (8, 9, 39, 38), (20, 8, 33, 36), (3, 10, 35, 28), (2, 0, 30, 31), (1, 3, 28, 29), (36, 30, 51, 52), (42, 45, 43, 41), (39, 44, 40, 38), (32, 33, 40, 44), (33, 8, 38, 40), (11, 34, 45, 42), (9, 32, 44, 39), (10, 11, 42, 41), (34, 35, 43, 45), (49, 48, 52, 51), (50, 47, 46, 53), (21, 2, 47, 50), (0, 20, 48, 49), (2, 31, 46, 47), (31, 37, 53, 46), (20, 36, 52, 48), (30, 0, 49, 51)])
_uv = me_icosphere_005.uv_layers.new(name='UVMap')
_uv.uv.foreach_set('vector', [0.1723, 1.0, 4.948e-05, 1.0, 0.0, 1.0, 0.1723, 1.0, 0.1723, 0.0, 0.6174, 0.0, 0.6174, 1.0, 0.1723, 1.0, 1.0, 0.0, 1.0, 1.0, 1.0, 1.0, 1.0, 0.0, 4.948e-05, 1.0, 4.948e-05, 0.0, 0.0, 0.0, 0.0, 1.0, 1.0, 1.0, 0.8423, 1.0, 0.8423, 1.0, 1.0, 1.0, 0.1723, 0.0, 0.1723, 1.0, 0.6174, 1.0, 0.6174, 0.0, 0.8423, 0.0, 0.8423, 1.0, 1.0, 1.0, 1.0, 0.0, 0.8423, 0.0, 1.0, 0.0, 1.0, 1.0, 0.8423, 1.0, 0.1723, 0.0, 0.6174, 0.0, 0.6174, 0.0, 0.1723, 0.0, 0.8423, 0.0, 0.8423, 0.0, 0.6174, 0.0, 0.6174, 0.0, 0.6174, 1.0, 0.6174, 1.0, 0.8423, 1.0, 0.8423, 1.0, 0.6174, 1.0, 0.6174, 0.0, 0.6174, 0.0, 0.6174, 1.0, 0.8423, 1.0, 0.8423, 0.0, 0.6174, 0.0, 0.6174, 1.0, 0.8423, 0.0, 1.0, 0.0, 1.0, 0.0, 0.8423, 0.0, 0.8423, 0.0, 0.8423, 1.0, 0.6174, 1.0, 0.6174, 0.0, 0.8423, 0.0, 0.8423, 1.0, 0.8423, 1.0, 0.8423, 0.0, 0.8423, 1.0, 0.6174, 1.0, 0.6174, 1.0, 0.8423, 1.0, 0.6174, 0.0, 0.8423, 0.0, 0.8423, 0.0, 0.6174, 0.0, 4.948e-05, 0.0, 0.1723, 0.0, 0.1723, 0.0, 0.0, 0.0, 0.0, 0.0, 0.0, 1.0, 0.1723, 1.0, 0.1723, 0.0, 0.1723, 1.0, 0.0, 1.0, 0.0, 1.0, 0.1723, 1.0, 0.6174, 1.0, 0.1723, 1.0, 0.1723, 1.0, 0.6174, 1.0, 0.0, 0.0, 0.1723, 0.0, 0.1723, 1.0, 0.0, 1.0, 0.0, 1.0, 0.0, 0.0, 0.0, 0.0, 0.0, 1.0, 0.0, 0.0, 0.1723, 0.0, 0.1723, 0.0, 0.0, 0.0, 0.1723, 0.0, 0.1723, 1.0, 0.1723, 1.0, 0.1723, 0.0, 0.6174, 1.0, 0.1723, 1.0, 0.1723, 1.0, 0.6174, 1.0, 0.1723, 1.0, 0.1723, 1.0, 0.1723, 1.0, 0.1723, 1.0, 0.8423, 0.0, 1.0, 0.0, 1.0, 0.0, 0.8423, 0.0, 0.8423, 1.0, 0.8423, 1.0, 0.8423, 1.0, 0.8423, 1.0, 0.6174, 0.0, 0.8423, 0.0, 0.8423, 0.0, 0.6174, 0.0, 0.1723, 0.0, 0.6174, 0.0, 0.6174, 0.0, 0.1723, 0.0, 1.0, 1.0, 0.8423, 1.0, 0.8423, 1.0, 1.0, 1.0, 0.0, 1.0, 0.0, 0.0, 4.948e-05, 0.0, 4.948e-05, 1.0, 1.0, 0.0, 1.0, 1.0, 1.0, 1.0, 1.0, 0.0, 0.1723, 0.0, 4.948e-05, 0.0, 4.948e-05, 0.0, 0.1723, 0.0, 0.6174, 1.0, 0.6174, 1.0, 0.8423, 1.0, 0.8423, 1.0, 0.8423, 0.0, 0.8423, 0.0, 0.6174, 0.0, 0.6174, 0.0, 0.8423, 0.0, 0.6174, 0.0, 0.6174, 0.0, 0.8423, 0.0, 0.6174, 0.0, 0.6174, 0.0, 0.6174, 0.0, 0.6174, 0.0, 0.6174, 1.0, 0.6174, 1.0, 0.6174, 1.0, 0.6174, 1.0, 0.8423, 0.0, 0.8423, 0.0, 0.8423, 0.0, 0.8423, 0.0, 0.8423, 1.0, 0.6174, 1.0, 0.6174, 1.0, 0.8423, 1.0, 0.6174, 1.0, 0.8423, 1.0, 0.8423, 1.0, 0.6174, 1.0, 0.0, 0.0, 0.1723, 0.0, 0.1723, 0.0, 4.948e-05, 0.0, 0.1723, 1.0, 0.0, 1.0, 4.948e-05, 1.0, 0.1723, 1.0, 0.1723, 1.0, 0.0, 1.0, 0.0, 1.0, 0.1723, 1.0, 0.0, 0.0, 0.1723, 0.0, 0.1723, 0.0, 0.0, 0.0, 0.0, 1.0, 4.948e-05, 1.0, 4.948e-05, 1.0, 0.0, 1.0, 4.948e-05, 1.0, 0.1723, 1.0, 0.1723, 1.0, 4.948e-05, 1.0, 0.1723, 0.0, 0.1723, 0.0, 0.1723, 0.0, 0.1723, 0.0, 4.948e-05, 0.0, 0.0, 0.0, 0.0, 0.0, 4.948e-05, 0.0])
me_icosphere_005.update()
me_icosphere_002 = bpy.data.meshes.new('Icosphere.002')
me_icosphere_002.from_pydata([(0.01217, 0.01131, 0.0), (-0.01044, 0.01131, 0.0), (0.01217, -0.01131, 0.0), (-0.01044, -0.01131, 0.0), (0.01217, 0.01131, 0.04239), (-0.01044, 0.01131, 0.04239), (0.01217, -0.01131, 0.04239), (-0.01044, -0.01131, 0.04239), (0.02809, 0.02722, 0.04239), (-0.02635, 0.02722, 0.04239), (0.02809, -0.02722, 0.04239), (-0.02635, -0.02722, 0.04239), (0.0008696, 0.0, 0.1637)], [], [(3, 1, 0, 2), (7, 6, 10, 11), (3, 2, 6, 7), (0, 1, 5, 4), (1, 3, 7, 5), (2, 0, 4, 6), (8, 9, 12), (4, 5, 9, 8), (5, 7, 11, 9), (6, 4, 8, 10), (9, 11, 12), (10, 8, 12), (11, 10, 12)])
_uv = me_icosphere_002.uv_layers.new(name='UVMap')
_uv.uv.foreach_set('vector', [0.0, 0.0, 0.0, 1.0, 1.0, 1.0, 1.0, 0.0, 0.0, 0.0, 1.0, 0.0, 1.0, 0.0, 0.0, 0.0, 0.0, 0.0, 1.0, 0.0, 1.0, 0.0, 0.0, 0.0, 1.0, 1.0, 0.0, 1.0, 0.0, 1.0, 1.0, 1.0, 0.0, 1.0, 0.0, 0.0, 0.0, 0.0, 0.0, 1.0, 1.0, 0.0, 1.0, 1.0, 1.0, 1.0, 1.0, 0.0, 1.0, 1.0, 0.0, 1.0, 1.0, 1.0, 1.0, 1.0, 0.0, 1.0, 0.0, 1.0, 1.0, 1.0, 0.0, 1.0, 0.0, 0.0, 0.0, 0.0, 0.0, 1.0, 1.0, 0.0, 1.0, 1.0, 1.0, 1.0, 1.0, 0.0, 0.0, 1.0, 0.0, 0.0, 0.0, 1.0, 1.0, 0.0, 1.0, 1.0, 1.0, 0.0, 0.0, 0.0, 1.0, 0.0, 0.0, 0.0])
me_icosphere_002.update()

# ---- objects
ob_icosphere = bpy.data.objects.new('Icosphere', me_icosphere)
ob_water = bpy.data.objects.new('Water', me_icosphere_001)
ob_house = bpy.data.objects.new('House', me_icosphere_003)
ob_boat = bpy.data.objects.new('Boat', me_icosphere_004)
ob_airplane = bpy.data.objects.new('Airplane', me_icosphere_005)
ob_house_001 = bpy.data.objects.new('House.001', me_icosphere_003)
ob_tree = bpy.data.objects.new('Tree', me_icosphere_002)
ob_tree_001 = bpy.data.objects.new('Tree.001', me_icosphere_002)
ob_tree_003 = bpy.data.objects.new('Tree.003', me_icosphere_002)
ob_tree_004 = bpy.data.objects.new('Tree.004', me_icosphere_002)
ob_tree_005 = bpy.data.objects.new('Tree.005', me_icosphere_002)
ob_tree_006 = bpy.data.objects.new('Tree.006', me_icosphere_002)
ob_tree_007 = bpy.data.objects.new('Tree.007', me_icosphere_002)
ob_tree_008 = bpy.data.objects.new('Tree.008', me_icosphere_002)
ob_tree_009 = bpy.data.objects.new('Tree.009', me_icosphere_002)
ob_tree_010 = bpy.data.objects.new('Tree.010', me_icosphere_002)
ob_tree_011 = bpy.data.objects.new('Tree.011', me_icosphere_002)
ob_tree_012 = bpy.data.objects.new('Tree.012', me_icosphere_002)
ob_tree_013 = bpy.data.objects.new('Tree.013', me_icosphere_002)
ob_tree_014 = bpy.data.objects.new('Tree.014', me_icosphere_002)
ob_tree_015 = bpy.data.objects.new('Tree.015', me_icosphere_002)
ob_tree_016 = bpy.data.objects.new('Tree.016', me_icosphere_002)
ob_tree_017 = bpy.data.objects.new('Tree.017', me_icosphere_002)
ob_tree_018 = bpy.data.objects.new('Tree.018', me_icosphere_002)
ob_tree_019 = bpy.data.objects.new('Tree.019', me_icosphere_002)
ob_tree_020 = bpy.data.objects.new('Tree.020', me_icosphere_002)
ob_tree_021 = bpy.data.objects.new('Tree.021', me_icosphere_002)
ob_tree_022 = bpy.data.objects.new('Tree.022', me_icosphere_002)
ob_tree_023 = bpy.data.objects.new('Tree.023', me_icosphere_002)
ob_tree_024 = bpy.data.objects.new('Tree.024', me_icosphere_002)
ob_tree_025 = bpy.data.objects.new('Tree.025', me_icosphere_002)
ob_tree_026 = bpy.data.objects.new('Tree.026', me_icosphere_002)
ob_tree_027 = bpy.data.objects.new('Tree.027', me_icosphere_002)
ob_tree_028 = bpy.data.objects.new('Tree.028', me_icosphere_002)
ob_tree_029 = bpy.data.objects.new('Tree.029', me_icosphere_002)

# ---- transforms, parenting, visibility, modifiers, constraints
ob_icosphere.location = (0.0, 0.0, 0.0)
ob_water.location = (0.0, 0.0, 0.0)
ob_house.location = (0.755, 0.1838, 0.6579)
ob_house.rotation_euler = (0.2808, -0.8447, -3.289)
ob_house.scale = (0.7008, 0.7008, 0.7008)
ob_boat.location = (0.413, 0.4341, 0.7856)
ob_boat.rotation_euler = (-2.702, 3.533, 0.02707)
ob_boat.scale = (1.214, 1.214, 1.214)
ob_airplane.location = (0.8443, 0.3434, 0.3843)
ob_airplane.rotation_euler = (1.11, -0.1421, 2.103)
ob_house_001.location = (0.3961, 0.08245, 0.9334)
ob_house_001.rotation_euler = (-0.3247, -0.2623, -2.0)
ob_house_001.scale = (0.7008, 0.7008, 0.7008)
ob_tree.location = (0.5035, -0.4076, 0.7826)
ob_tree.rotation_euler = (0.4225, 0.5138, 0.1121)
ob_tree_001.location = (0.8758, -0.3371, 0.5274)
ob_tree_001.rotation_euler = (3.107, 2.028, 2.639)
ob_tree_003.location = (0.7785, -0.3123, 0.6692)
ob_tree_003.rotation_euler = (0.572, 0.7839, 0.2934)
ob_tree_004.location = (0.6768, -0.2261, 0.738)
ob_tree_004.rotation_euler = (0.2495, 0.67, 0.2481)
ob_tree_005.location = (0.8103, -0.3695, 0.5973)
ob_tree_005.rotation_euler = (0.584, 0.7759, 0.3106)
ob_tree_006.location = (0.8066, -0.4875, 0.5164)
ob_tree_006.rotation_euler = (0.8455, 0.8428, 0.5224)
ob_tree_007.location = (0.6979, -0.5778, 0.5848)
ob_tree_007.rotation_euler = (-2.399, 2.508, -2.955)
ob_tree_008.location = (0.7906, -0.6036, 0.3937)
ob_tree_008.rotation_euler = (1.036, 0.7742, 0.5484)
ob_tree_009.location = (0.5848, -0.7223, 0.538)
ob_tree_009.rotation_euler = (-2.331, 2.305, 3.418)
ob_tree_010.location = (0.8777, -0.46, 0.412)
ob_tree_010.rotation_euler = (0.8161, 0.8708, 0.4835)
ob_tree_011.location = (0.6908, -0.6797, 0.4509)
ob_tree_011.rotation_euler = (0.8806, 0.892, 0.3058)
ob_tree_012.location = (0.6892, -0.3612, 0.743)
ob_tree_012.rotation_euler = (0.5762, 0.6447, 0.1973)
ob_tree_013.location = (0.7805, 0.01005, 0.6738)
ob_tree_013.rotation_euler = (5.429, -0.2382, 4.731)
ob_tree_014.location = (0.7986, -0.05671, 0.6392)
ob_tree_014.rotation_euler = (2.198, 2.811, 1.69)
ob_tree_015.location = (0.8439, -0.08537, 0.5671)
ob_tree_015.rotation_euler = (-0.9547, 0.2793, -1.49)
ob_tree_016.location = (0.8005, -0.1449, 0.6144)
ob_tree_016.rotation_euler = (-0.8507, 0.2575, -1.573)
ob_tree_017.location = (0.8361, 0.004703, 0.5922)
ob_tree_017.rotation_euler = (-0.9555, 0.2747, -1.272)
ob_tree_018.location = (0.742, -0.1672, 0.6774)
ob_tree_018.rotation_euler = (7.13, 0.2745, 7.397)
ob_tree_019.location = (0.7461, -0.08622, 0.6941)
ob_tree_019.rotation_euler = (4.01, 3.301, 4.624)
ob_tree_020.location = (0.6784, -0.04399, 0.7586)
ob_tree_020.rotation_euler = (0.7006, -0.1137, 1.563)
ob_tree_021.location = (0.7408, -0.00358, 0.7105)
ob_tree_021.rotation_euler = (-2.436, 3.212, -1.63)
ob_tree_022.location = (0.6729, -0.1381, 0.7518)
ob_tree_022.rotation_euler = (0.6949, -0.15, 1.607)
ob_tree_023.location = (0.5927, -0.2594, 0.7913)
ob_tree_023.rotation_euler = (3.709, 3.276, 4.582)
ob_tree_024.location = (0.5557, -0.5781, 0.7171)
ob_tree_024.rotation_euler = (0.5421, -0.8045, 1.634)
ob_tree_025.location = (0.6312, -0.464, 0.7281)
ob_tree_025.rotation_euler = (-2.607, 3.82, -1.383)
ob_tree_026.location = (0.6039, -0.6232, 0.6279)
ob_tree_026.rotation_euler = (0.5634, -0.7917, 1.604)
ob_tree_027.location = (0.8141, -0.219, 0.5788)
ob_tree_027.rotation_euler = (0.8419, -0.2927, 1.601)
ob_tree_028.location = (0.5761, -0.148, 0.8259)
ob_tree_028.rotation_euler = (0.5724, -0.1081, 1.399)
ob_tree_029.location = (0.7508, -0.2247, 0.6518)
ob_tree_029.rotation_euler = (5.523, 0.4948, 4.954)

# ---- collection membership
col_collection.objects.link(ob_icosphere)
col_collection.objects.link(ob_water)
col_collection.objects.link(ob_house)
col_collection.objects.link(ob_boat)
col_collection.objects.link(ob_airplane)
col_collection.objects.link(ob_house_001)
col_forest.objects.link(ob_tree)
col_forest.objects.link(ob_tree_001)
col_forest.objects.link(ob_tree_003)
col_forest.objects.link(ob_tree_004)
col_forest.objects.link(ob_tree_005)
col_forest.objects.link(ob_tree_006)
col_forest.objects.link(ob_tree_007)
col_forest.objects.link(ob_tree_008)
col_forest.objects.link(ob_tree_009)
col_forest.objects.link(ob_tree_010)
col_forest.objects.link(ob_tree_011)
col_forest.objects.link(ob_tree_012)
col_forest.objects.link(ob_tree_013)
col_forest.objects.link(ob_tree_014)
col_forest.objects.link(ob_tree_015)
col_forest.objects.link(ob_tree_016)
col_forest.objects.link(ob_tree_017)
col_forest.objects.link(ob_tree_018)
col_forest.objects.link(ob_tree_019)
col_forest.objects.link(ob_tree_020)
col_forest.objects.link(ob_tree_021)
col_forest.objects.link(ob_tree_022)
col_forest.objects.link(ob_tree_023)
col_forest.objects.link(ob_tree_024)
col_forest.objects.link(ob_tree_025)
col_forest.objects.link(ob_tree_026)
col_forest.objects.link(ob_tree_027)
col_forest.objects.link(ob_tree_028)
col_forest.objects.link(ob_tree_029)

# ---- scene / render settings (as saved in the file)
scene.frame_start = 1; scene.frame_end = 250; scene.frame_set(1)
scene.render.engine = 'BLENDER_EEVEE_NEXT'
scene.cycles.sampling_pattern = 'TABULATED_SOBOL'
scene.view_settings.view_transform = 'Filmic'
bpy.context.view_layer.update()

# ---- added for rendering (the .blend has no active camera and no usable light): camera, sun
cam_auto = bpy.data.cameras.new('AutoCamera')
cam_auto.lens = 50.0
cam_auto.sensor_width = 36.0
cam_auto.clip_end = 1000.0
ob_auto_camera = bpy.data.objects.new('AutoCamera', cam_auto)
scene.collection.objects.link(ob_auto_camera)
ob_auto_camera.location = (3.4333, -4.00353, 2.71892)
ob_auto_camera.rotation_euler = (1.09748, -7.21219e-08, 0.694738)
scene.camera = ob_auto_camera
light_auto_sun = bpy.data.lights.new('AutoSun', 'SUN')
light_auto_sun.energy = 3.0
light_auto_sun.angle = 0.0523599
ob_auto_sun = bpy.data.objects.new('AutoSun', light_auto_sun)
scene.collection.objects.link(ob_auto_sun)
ob_auto_sun.rotation_euler = (0.872665, 0.174533, 0.523599)
bpy.context.view_layer.update()
